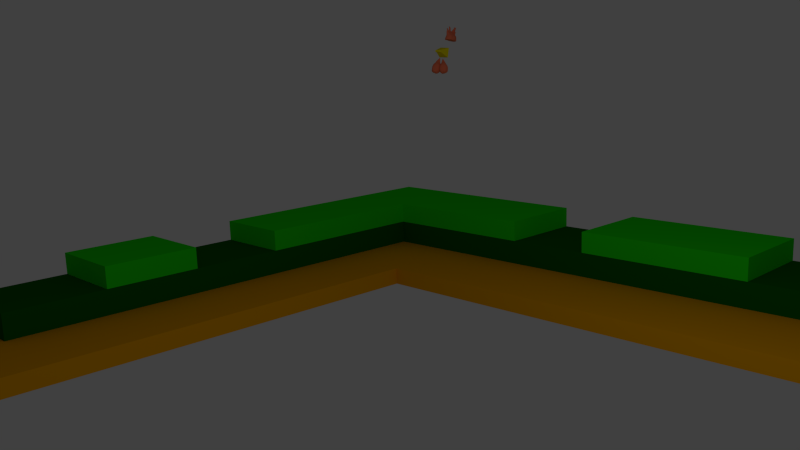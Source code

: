# Source: background_scene.blend  (saved by Blender 2.73.0; exported with 4.5.12 LTS)
import bpy
from mathutils import Matrix  # noqa: F401  (used for matrix-valued properties, if any)

bpy.ops.wm.read_factory_settings(use_empty=True)
scene = bpy.context.scene
scene.name = 'Scene'

# ---- collections
col_collection_1 = bpy.data.collections.new('Collection 1'); scene.collection.children.link(col_collection_1)

# ---- materials (node trees are filled in below, after node groups)
mat_grass = bpy.data.materials.new('grass')
mat_grass.alpha_threshold = 0.0
mat_grass.use_transparent_shadow = False
mat_grass.diffuse_color = (0.01389, 0.7106, 0.0, 1.0)
mat_grass.roughness = 0.5
mat_sand = bpy.data.materials.new('sand')
mat_sand.alpha_threshold = 0.0
mat_sand.use_transparent_shadow = False
mat_sand.diffuse_color = (0.7613, 0.3313, 0.0005389, 1.0)
mat_sand.roughness = 0.5
mat_dark_grass = bpy.data.materials.new('dark_grass')
mat_dark_grass.alpha_threshold = 0.0
mat_dark_grass.use_transparent_shadow = False
mat_dark_grass.diffuse_color = (0.003945, 0.1107, 0.0, 1.0)
mat_dark_grass.roughness = 0.5
mat_earth = bpy.data.materials.new('earth')
mat_earth.alpha_threshold = 0.0
mat_earth.use_transparent_shadow = False
mat_earth.diffuse_color = (0.2266, 0.07271, 0.0, 1.0)
mat_earth.roughness = 0.5
mat_material = bpy.data.materials.new('Material')
mat_material.alpha_threshold = 0.0
mat_material.use_transparent_shadow = False
mat_material.roughness = 0.5
mat_material.line_color = (0.0, 0.0, 0.0, 1.0)
mat_material_001 = bpy.data.materials.new('Material.001')
mat_material_001.alpha_threshold = 0.0
mat_material_001.use_transparent_shadow = False
mat_material_001.roughness = 0.5
mat_material_001.line_color = (0.0, 0.0, 0.0, 1.0)
mat_bec_001 = bpy.data.materials.new('bec.001')
mat_bec_001.alpha_threshold = 0.0
mat_bec_001.use_transparent_shadow = False
mat_bec_001.diffuse_color = (0.8, 0.6852, 0.0, 1.0)
mat_bec_001.roughness = 0.5
mat_bec_001.specular_intensity = 0.3789
mat_material_002 = bpy.data.materials.new('Material.002')
mat_material_002.alpha_threshold = 0.0
mat_material_002.use_transparent_shadow = False
mat_material_002.diffuse_color = (0.8, 0.1715, 0.08516, 1.0)
mat_material_002.roughness = 0.5
mat_material_002.specular_intensity = 0.0
mat_corps_001 = bpy.data.materials.new('corps.001')
mat_corps_001.alpha_threshold = 0.0
mat_corps_001.use_transparent_shadow = False
mat_corps_001.diffuse_color = (0.3264, 0.1028, 0.0, 1.0)
mat_corps_001.roughness = 0.5
mat_corps_001.specular_intensity = 0.0
mat_yeux_blancs_001 = bpy.data.materials.new('yeux blancs.001')
mat_yeux_blancs_001.alpha_threshold = 0.0
mat_yeux_blancs_001.use_transparent_shadow = False
mat_yeux_blancs_001.roughness = 0.5
mat_yeux_noirs_001 = bpy.data.materials.new('yeux noirs.001')
mat_yeux_noirs_001.alpha_threshold = 0.0
mat_yeux_noirs_001.use_transparent_shadow = False
mat_yeux_noirs_001.diffuse_color = (0.0, 0.0, 0.0, 1.0)
mat_yeux_noirs_001.roughness = 0.5

# ---- material node trees

# ---- world
world_world = bpy.data.worlds.new('World'); scene.world = world_world
world_world.color = (0.05088, 0.05088, 0.05088)
world_world.use_sun_shadow = False
world_world.sun_shadow_jitter_overblur = 0.0
world_world.cycles.sampling_method = 'MANUAL'
world_world.cycles.sample_map_resolution = 256

# ---- cameras
cam_camera = bpy.data.cameras.new('Camera')
cam_camera.clip_end = 100.0
cam_camera.lens = 35.0
cam_camera.sensor_width = 32.0
cam_camera.sensor_height = 18.0
cam_camera.ortho_scale = 7.314
cam_camera.dof.focus_distance = 0.0
cam_camera.dof.aperture_fstop = 128.0

# ---- lights
light_lamp = bpy.data.lights.new('Lamp', 'POINT')
light_lamp.transmission_factor = 0.0
light_lamp.cutoff_distance = 30.0
light_lamp.energy = 100.0
light_lamp.shadow_buffer_clip_start = 1.001
light_lamp.shadow_soft_size = 0.1
light_lamp.shadow_maximum_resolution = 0.006
light_lamp.use_absolute_resolution = True
light_lamp.cycles.use_multiple_importance_sampling = False

# ---- meshes
me_cube_001 = bpy.data.meshes.new('Cube.001')
me_cube_001.from_pydata([(-1.0, -1.0, 1.0), (-1.0, 1.0, 1.0), (1.0, 1.0, 1.0), (-1.0, 0.0, 1.0), (0.0, 1.0, 1.0), (-1.0, 0.5, 1.0), (0.5, 1.0, 1.0), (-0.5, -1.0, 1.0), (-1.0, -0.5, 1.0), (-0.5, 1.0, 1.0), (1.0, 0.5, 1.0), (-0.5, 0.0, 1.0), (0.0, 0.5, 1.0), (0.5, 0.5, 1.0), (-0.5, -0.5, 1.0), (-0.5, 0.5, 1.0), (-1.0, 0.75, 1.0), (0.75, 1.0, 1.0), (-0.75, -1.0, 1.0), (-1.0, -0.25, 1.0), (-0.25, 1.0, 1.0), (-1.0, 0.25, 5.201), (-1.0, 0.25, 1.0), (0.25, 1.0, 1.0), (-1.0, -0.75, 1.0), (-0.75, 1.0, 1.0), (1.0, 0.75, 1.0), (-0.75, 0.0, 5.201), (0.25, 0.5, 1.0), (0.75, 0.5, 1.0), (-0.25, 1.0, 5.201), (-1.0, -0.25, 5.201), (-0.5, -0.75, 1.0), (-0.5, -0.25, 1.0), (0.75, 1.0, 5.201), (-0.25, 0.5, 1.0), (-0.5, 0.25, 1.0), (-1.0, 0.75, 5.201), (-0.5, 1.0, 5.201), (-1.0, -0.5, 5.201), (0.5, 1.0, 5.201), (-1.0, 0.5, 5.201), (0.0, 1.0, 5.201), (-1.0, 0.0, 5.201), (-1.0, 1.0, 5.201), (-1.0, -1.0, 2.702), (-1.0, 1.0, 2.702), (1.0, 1.0, 2.702), (-1.0, 0.0, 2.702), (0.0, 1.0, 2.702), (-1.0, 0.5, 2.702), (0.5, 1.0, 2.702), (-0.5, -1.0, 2.702), (-1.0, -0.5, 2.702), (-0.5, 1.0, 2.702), (1.0, 0.5, 2.702), (-0.5, 0.0, 2.702), (0.0, 0.5, 2.702), (0.5, 0.5, 2.702), (-0.5, -0.5, 2.702), (-0.5, 0.5, 2.702), (-1.0, 0.75, 2.702), (0.75, 1.0, 2.702), (-0.75, -1.0, 2.702), (-1.0, -0.25, 2.702), (-0.25, 1.0, 2.702), (-0.75, 0.0, 2.702), (-1.0, 0.25, 2.702), (0.25, 1.0, 2.702), (-1.0, -0.75, 2.702), (-0.75, 1.0, 2.702), (1.0, 0.75, 2.702), (0.0, 0.75, 2.702), (0.25, 0.5, 2.702), (0.75, 0.5, 2.702), (0.5, 0.75, 2.702), (-0.75, -0.5, 2.702), (-0.5, -0.75, 2.702), (-0.5, -0.25, 2.702), (-0.75, 0.5, 2.702), (-0.25, 0.5, 2.702), (-0.5, 0.25, 2.702), (-0.5, 0.75, 2.702), (-0.25, 0.75, 2.702), (-0.75, 0.25, 2.702), (-0.75, -0.75, 2.702), (0.75, 0.75, 2.702), (0.25, 0.75, 2.702), (-0.75, -0.25, 2.702), (-0.75, 0.75, 2.702), (0.25, 1.0, 5.201), (-0.75, 1.0, 5.201), (0.0, 0.75, 5.201), (0.5, 0.75, 5.201), (-0.75, -0.5, 5.201), (-0.75, 0.5, 5.201), (-0.5, 0.75, 5.201), (-0.25, 0.75, 5.201), (-0.75, 0.25, 5.201), (0.75, 0.75, 5.201), (0.25, 0.75, 5.201), (-0.75, -0.25, 5.201), (-0.75, 0.75, 5.201), (-1.0, 0.25, 7.355), (-0.75, 0.0, 7.355), (-0.25, 1.0, 7.355), (-1.0, -0.25, 7.355), (-1.0, 0.75, 7.355), (-0.5, 1.0, 7.355), (0.5, 1.0, 7.355), (-1.0, 0.5, 7.355), (0.0, 1.0, 7.355), (-1.0, 0.0, 7.355), (-1.0, 1.0, 7.355), (0.25, 1.0, 7.355), (-0.75, 1.0, 7.355), (0.0, 0.75, 7.355), (0.5, 0.75, 7.355), (-0.75, 0.5, 7.355), (-0.5, 0.75, 7.355), (-0.25, 0.75, 7.355), (-0.75, 0.25, 7.355), (0.25, 0.75, 7.355), (-0.75, -0.25, 7.355), (-0.75, 0.75, 7.355), (-0.5, -1.0, 1.0), (-0.5, 0.0, 1.0), (-0.5, -0.5, 1.0), (-0.5, 0.5, 1.0), (-0.5, -0.75, 1.0), (-0.5, -0.25, 1.0), (-0.5, 0.25, 1.0), (-0.5, -1.0, 2.702), (-0.5, 0.0, 2.702), (-0.5, -0.5, 2.702), (-0.5, 0.5, 2.702), (-0.5, -0.75, 2.702), (-0.5, -0.25, 2.702), (-0.5, 0.25, 2.702), (0.0, 0.5, 1.0), (0.5, 0.5, 1.0), (-0.5, 0.5, 1.0), (0.25, 0.5, 1.0), (-0.25, 0.5, 1.0), (0.0, 0.5, 2.702), (0.5, 0.5, 2.702), (-0.5, 0.5, 2.702), (0.25, 0.5, 2.702), (-0.25, 0.5, 2.702), (-0.5, 0.0, 1.0), (-0.5, -0.5, 1.0), (-0.5, 0.5, 1.0), (-0.5, -0.25, 1.0), (-0.5, 0.25, 1.0), (-0.5, 0.0, 2.702), (-0.5, -0.5, 2.702), (-0.5, 0.5, 2.702), (-0.5, -0.25, 2.702), (-0.5, 0.25, 2.702)], [], [(4, 20, 65, 49), (19, 8, 53, 64), (131, 128, 151, 153), (77, 52, 132, 136), (9, 25, 70, 54), (17, 6, 51, 62), (58, 73, 147, 145), (24, 0, 45, 69), (78, 59, 134, 137), (73, 57, 144, 147), (3, 19, 64, 48), (23, 4, 49, 68), (133, 137, 157, 154), (2, 17, 62, 47), (18, 7, 52, 63), (8, 24, 69, 53), (16, 5, 50, 61), (26, 2, 47, 71), (81, 56, 133, 138), (6, 23, 68, 51), (29, 10, 55, 74), (0, 18, 63, 45), (20, 9, 54, 65), (22, 3, 48, 67), (59, 77, 136, 134), (56, 78, 137, 133), (10, 26, 71, 55), (1, 16, 61, 46), (79, 89, 102, 95), (67, 48, 43, 21), (50, 67, 21, 41), (66, 84, 98, 27), (85, 76, 53, 69), (87, 75, 93, 100), (83, 72, 92, 97), (80, 83, 82, 60), (57, 72, 83, 80), (62, 51, 40, 34), (75, 86, 99, 93), (56, 81, 84, 66), (81, 60, 79, 84), (63, 85, 69, 45), (52, 77, 85, 63), (77, 59, 76, 85), (74, 86, 75, 58), (55, 71, 86, 74), (71, 47, 62, 86), (73, 87, 72, 57), (58, 75, 87, 73), (88, 66, 27, 101), (64, 53, 39, 31), (59, 78, 88, 76), (78, 56, 66, 88), (48, 64, 31, 43), (60, 82, 89, 79), (89, 82, 96, 102), (5, 22, 67, 50), (60, 81, 138, 135), (25, 1, 46, 70), (13, 29, 74, 58), (97, 30, 105, 120), (101, 27, 104, 123), (30, 38, 108, 105), (99, 34, 40, 93), (102, 96, 119, 124), (90, 42, 111, 114), (92, 42, 30, 97), (27, 98, 21, 43), (41, 21, 103, 110), (94, 101, 31, 39), (42, 92, 116, 111), (92, 100, 122, 116), (86, 62, 34, 99), (49, 65, 30, 42), (53, 76, 94, 39), (65, 54, 38, 30), (76, 88, 101, 94), (46, 61, 37, 44), (61, 50, 41, 37), (82, 83, 97, 96), (54, 70, 91, 38), (70, 46, 44, 91), (84, 79, 95, 98), (51, 68, 90, 40), (68, 49, 42, 90), (72, 87, 100, 92), (124, 115, 113, 107), (123, 104, 112, 106), (122, 114, 111, 116), (121, 118, 110, 103), (120, 105, 108, 119), (117, 109, 114, 122), (118, 124, 107, 110), (119, 108, 115, 124), (31, 101, 123, 106), (96, 97, 120, 119), (100, 93, 117, 122), (93, 40, 109, 117), (91, 44, 113, 115), (95, 102, 124, 118), (38, 91, 115, 108), (98, 95, 118, 121), (43, 31, 106, 112), (21, 98, 121, 103), (40, 90, 114, 109), (37, 41, 110, 107), (27, 43, 112, 104), (44, 37, 107, 113), (134, 127, 150, 155), (60, 15, 141, 146), (129, 127, 134, 136), (127, 130, 152, 150), (125, 129, 136, 132), (137, 134, 155, 157), (52, 7, 125, 132), (15, 60, 135, 128), (36, 15, 128, 131), (33, 11, 126, 130), (32, 14, 127, 129), (11, 36, 131, 126), (14, 33, 130, 127), (7, 32, 129, 125), (142, 140, 145, 147), (143, 139, 144, 148), (139, 142, 147, 144), (141, 143, 148, 146), (152, 149, 154, 157), (150, 152, 157, 155), (153, 151, 156, 158), (149, 153, 158, 154), (138, 133, 154, 158), (13, 58, 145, 140), (80, 60, 146, 148), (57, 80, 148, 144), (126, 131, 153, 149), (12, 28, 142, 139), (28, 13, 140, 142), (128, 135, 156, 151), (135, 138, 158, 156), (15, 35, 143, 141), (35, 12, 139, 143), (130, 126, 149, 152)])
me_cube_001.polygons.foreach_set('material_index', [0, 0, 0, 1, 0, 0, 1, 0, 1, 1, 0, 0, 1, 0, 3, 0, 0, 3, 1, 0, 1, 3, 0, 0, 1, 1, 3, 0, 2, 0, 0, 2, 1, 2, 2, 1, 1, 0, 2, 1, 1, 1, 1, 1, 1, 1, 1, 1, 1, 2, 0, 1, 1, 0, 1, 2, 0, 1, 0, 1, 0, 0, 0, 2, 0, 0, 2, 2, 0, 2, 0, 0, 0, 0, 2, 0, 2, 0, 0, 2, 0, 0, 2, 0, 0, 2, 0, 0, 0, 0, 0, 0, 0, 0, 0, 0, 0, 0, 0, 0, 0, 0, 0, 0, 0, 0, 0, 0, 1, 1, 1, 0, 1, 1, 3, 1, 0, 0, 0, 0, 0, 0, 1, 1, 1, 1, 1, 1, 1, 1, 1, 1, 1, 1, 0, 0, 0, 1, 1, 0, 0, 0])
me_cube_001.materials.append(mat_grass)
me_cube_001.materials.append(mat_sand)
me_cube_001.materials.append(mat_dark_grass)
me_cube_001.materials.append(mat_earth)
me_cube_001.use_remesh_preserve_volume = False
me_cube_001.use_remesh_preserve_attributes = False
me_cube_001.use_mirror_vertex_groups = False
me_cube_001.update()
me_cube = bpy.data.meshes.new('Cube')
me_cube.from_pydata([], [], [])
me_cube.materials.append(mat_material)
me_cube.use_remesh_preserve_volume = False
me_cube.use_remesh_preserve_attributes = False
me_cube.use_mirror_vertex_groups = False
me_cube.update()
me_cube_002 = bpy.data.meshes.new('Cube.002')
me_cube_002.from_pydata([], [], [])
me_cube_002.materials.append(mat_material_001)
me_cube_002.use_remesh_preserve_volume = False
me_cube_002.use_remesh_preserve_attributes = False
me_cube_002.use_mirror_vertex_groups = False
me_cube_002.update()
me_cube_004 = bpy.data.meshes.new('Cube.004')
me_cube_004.from_pydata([(-1.0, -1.0, -1.0), (-1.0, 1.0, -1.0), (0.9948, 0.5635, -0.2696), (0.9829, -0.5939, -0.2947), (-1.0, -1.0, 1.0), (-1.0, 1.0, 1.0), (1.021, 0.5928, 0.317), (1.009, -0.5646, 0.2919), (1.759, 0.367, -0.2549), (1.745, -0.4315, -0.2736), (1.841, 0.3893, 0.07271), (1.827, -0.4092, 0.05402)], [], [(4, 5, 1, 0), (5, 6, 2, 1), (3, 2, 8, 9), (7, 4, 0, 3), (0, 1, 2, 3), (7, 6, 5, 4), (10, 11, 9, 8), (7, 3, 9, 11), (6, 7, 11, 10), (2, 6, 10, 8)])
me_cube_004.materials.append(mat_bec_001)
me_cube_004.use_remesh_preserve_volume = False
me_cube_004.use_remesh_preserve_attributes = False
me_cube_004.use_mirror_vertex_groups = False
me_cube_004.update()
me_sphere = bpy.data.meshes.new('Sphere')
me_sphere.from_pydata([(-0.7635, -0.2128, -0.6557), (-1.008, -0.09838, -0.09828), (-0.2626, 0.005649, 1.134), (-0.06218, -0.1265, 1.773), (0.04422, -0.1215, 1.744), (-0.6012, 0.665, -0.6701), (-0.4879, -0.2608, -0.832), (-0.9419, -0.3899, -0.3066), (-0.9245, -0.4356, 0.1024), (-0.4486, 0.1012, 0.8908), (-0.8189, -0.2482, 0.5719), (-0.5931, -0.3564, 0.7129), (-0.05567, -0.1608, 1.846), (0.03936, -0.1403, 1.812), (-2.98e-08, -0.09958, 1.707), (-0.3993, 0.2832, -0.8569), (-0.7315, -0.5407, -0.4883), (-0.8218, -0.4395, 0.3866), (-0.3775, -0.198, 1.026), (-0.05246, -0.2075, 1.83), (0.03061, -0.1509, 1.864), (-0.07396, -0.157, -0.9808), (-0.3226, -0.3345, -0.8777), (-0.5446, -0.447, -0.708), (-0.4631, -0.02423, 0.9331), (-0.8148, -0.6684, -0.1027), (-0.6343, -0.7727, 0.2009), (-0.64, -0.5253, 0.5559), (-0.3589, -0.3465, 0.9775), (-0.0506, -0.2605, 1.752), (0.02124, -0.1622, 1.888), (-0.2126, -0.3182, -0.9239), (-0.4625, -0.6922, -0.5564), (-0.5833, -0.7896, -0.2996), (0.01382, 0.2405, -0.9342), (-0.5227, -0.7011, 0.4692), (-0.4274, -0.1751, 0.9227), (-0.3917, -0.586, 0.714), (-0.292, -0.4134, 0.997), (-0.0465, -0.3008, 1.666), (0.01197, -0.1808, 1.892), (-0.1464, -0.3536, -0.9239), (-0.2126, -0.5133, -0.8315), (-0.2837, -0.9354, -0.1954), (-0.4781, -0.8953, 0.0003374), (-0.2834, -0.9342, 0.1951), (-0.3182, -0.7682, 0.5556), (-0.2692, -0.649, 0.7221), (-0.2029, -0.4532, 1.042), (-0.03838, -0.3265, 1.61), (0.00486, -0.2024, 1.887), (-0.07466, -0.3753, -0.9239), (-0.1084, -0.5449, -0.8315), (-0.2348, -0.6571, -0.7071), (-0.9376, 0.1096, -0.2696), (-0.2536, -0.8359, -0.4692), (-0.09755, -0.9856, -0.04877), (-0.2669, -0.8798, 0.3827), (-0.1622, -0.8155, 0.5556), (-0.137, -0.6871, 0.7297), (-0.1033, -0.4731, 1.083), (-0.02237, -0.3407, 1.58), (0.001143, -0.2183, 1.879), (2.521e-07, -0.3827, -0.9239), (2.596e-07, -0.5556, -0.8315), (1.851e-07, -0.7071, -0.7071), (0.06308, -0.8484, -0.5123), (9.567e-08, -0.9808, 0.1951), (3.192e-07, -0.9239, 0.3827), (1.404e-07, -0.8315, 0.5556), (1.844e-07, -0.6998, 0.7328), (2.829e-07, -0.4793, 1.099), (8.941e-08, -0.3454, 1.57), (0.0, -0.224, 1.876), (0.07466, -0.3753, -0.9239), (0.1084, -0.5449, -0.8315), (0.1379, -0.6935, -0.7071), (0.2837, -0.9354, -0.1954), (0.2863, -0.9439, 0.09758), (0.137, -0.6871, 0.7297), (0.1033, -0.4731, 1.083), (0.02237, -0.3407, 1.58), (-0.001144, -0.2183, 1.879), (0.1464, -0.3536, -0.9239), (0.1591, -0.07759, 1.49), (0.2126, -0.5133, -0.8315), (0.3303, -0.6915, -0.6313), (0.2535, -0.8358, 0.4691), (0.2692, -0.649, 0.7221), (0.2029, -0.4532, 1.042), (0.2125, -0.1912, 1.434), (0.03838, -0.3265, 1.61), (-0.00486, -0.2024, 1.887), (0.1399, 0.1626, -0.9192), (0.1805, -0.0993, -0.9737), (0.2126, -0.3182, -0.9239), (0.3764, -0.3878, -0.8315), (0.4362, -0.8165, -0.3856), (0.6115, -0.8257, -0.1014), (0.5322, -0.7966, 0.291), (0.4671, -0.5158, 0.7114), (0.292, -0.4134, 0.997), (0.0465, -0.3008, 1.666), (0.4583, -0.09539, 0.9271), (-0.01197, -0.1808, 1.892), (0.4619, 0.01212, 0.9363), (0.2109, -0.2145, 1.426), (0.2706, -0.2706, -0.9239), (0.5545, -0.5302, -0.6336), (0.7627, -0.691, 0.1032), (0.2079, -0.2611, 1.344), (0.5249, -0.6396, 0.5556), (0.0506, -0.2605, 1.752), (-0.02124, -0.1622, 1.888), (0.3182, -0.2126, -0.9239), (0.7513, -0.6174, -0.4053), (0.9133, -0.5471, -0.1028), (0.7135, -0.5855, 0.3843), (0.05246, -0.2075, 1.83), (0.4326, 0.1313, 0.9393), (0.21, -0.241, 1.387), (1.004, -0.1456, -0.3038), (0.8638, -0.08339, -0.5804), (0.6884, -0.2088, -0.7229), (-0.03936, -0.1403, 1.812), (0.05567, -0.1608, 1.846), (0.3694, -0.2215, 1.023), (0.6596, -0.1981, 0.7265), (0.7377, -0.3946, 0.5609), (0.1624, -0.06041, 1.453), (0.9436, -0.3902, 0.1014), (0.8415, -0.396, -0.4972), (-0.03061, -0.1509, 1.864), (0.9137, -0.277, 0.3933), (0.06218, -0.1265, 1.773), (-0.04422, -0.1215, 1.744), (1.005, -0.07335, 0.04811), (0.8573, -0.08317, 0.5753), (0.667, 0.01917, 0.7454), (0.2626, 0.005649, 1.134), (0.05131, -0.07707, 1.636), (-0.04391, -0.09224, 1.681), (0.7541, 0.2113, -0.6462), (0.952, 0.09632, -0.3944), (0.8991, 0.321, -0.29), (0.8985, 0.1335, 0.4839), (0.603, 0.2571, 0.7455), (0.03308, 0.006669, 1.511), (-0.04223, -0.05412, 1.627), (0.4449, 0.1343, -0.883), (0.9416, 0.3113, 0.04867), (0.2362, 0.2316, 1.058), (0.0168, 0.1082, 1.406), (-0.04016, -0.01044, 1.581), (0.6869, 0.5464, -0.7042), (0.7651, 0.6277, -0.09833), (0.7613, 0.6234, 0.196), (0.7718, 0.413, 0.4701), (0.2227, 0.3879, 1.003), (0.009039, 0.2145, 1.313), (-0.03711, 0.03488, 1.539), (0.751, 0.6087, -0.3937), (0.6244, 0.6235, 0.4716), (0.429, 0.551, 0.7193), (0.2145, 0.4604, 0.9567), (-0.00124, 0.3064, 1.234), (-0.03312, 0.07758, 1.504), (0.251, 0.384, -0.9221), (0.4762, 0.8778, -0.6471), (0.596, 0.8748, -0.4197), (0.4967, 0.9203, -0.2036), (0.4876, 0.907, 0.09841), (-0.01643, 0.3695, 1.169), (-0.02871, 0.113, 1.478), (0.4206, 0.7847, 0.4782), (0.1817, 0.5193, 0.8866), (-0.01953, 0.402, 1.108), (-0.02262, 0.1371, 1.462), (0.01801, 0.4737, -0.8925), (0.2669, 0.7515, -0.7954), (0.2367, 0.9412, -0.5104), (0.09623, 0.9813, 0.1963), (0.1722, 0.8662, 0.4721), (0.08833, 0.5534, 0.8461), (-0.007365, 0.4117, 1.056), (-0.01293, 0.1485, 1.457), (-0.1291, 0.7769, -0.7126), (0.09821, 0.9982, -0.09826), (0.1017, 0.6904, 0.7074), (2.575e-07, 0.5597, 0.8385), (-1.863e-08, 0.4132, 1.035), (-1.341e-07, 0.151, 1.457), (-0.09318, 0.9545, -0.3967), (-0.3001, 0.9849, -0.2021), (-0.198, 0.9974, 0.0982), (-0.0857, 0.8711, 0.4701), (-0.232, 0.6582, 0.7091), (-0.08833, 0.5534, 0.8461), (0.007365, 0.4117, 1.056), (0.01293, 0.1485, 1.457), (-0.4054, 0.9732, -0.0024), (-0.4649, 0.8658, 0.2972), (-0.3201, 0.7723, 0.5588), (0.01953, 0.402, 1.108), (0.02262, 0.1371, 1.462), (-0.2823, 0.5812, -0.876), (-0.4933, 0.9081, -0.5339), (-0.5813, 0.8624, -0.1029), (-0.1817, 0.5193, 0.8866), (0.01643, 0.3695, 1.169), (0.02871, 0.113, 1.478), (-0.7591, 0.622, -0.1953), (-0.7166, 0.7132, 0.09748), (-0.5269, 0.6415, 0.5574), (-0.5095, 0.4604, 0.7311), (-0.2145, 0.4604, 0.9567), (0.00124, 0.3064, 1.234), (0.03312, 0.07758, 1.504), (-0.7468, 0.5997, -0.4992), (-0.8464, 0.5079, 0.09754), (-0.714, 0.5853, 0.3841), (-0.009039, 0.2145, 1.313), (0.03711, 0.03488, 1.539), (-0.65, 0.3806, -0.7525), (-0.7306, 0.3912, 0.5568), (-0.6163, 0.2281, 0.7483), (-0.0168, 0.1082, 1.406), (0.04016, -0.01044, 1.581), (-0.7083, 0.1417, -0.7212), (-0.8551, 0.2612, -0.4779), (-0.9563, 0.2645, -0.04889), (-0.9415, 0.2358, 0.2926), (-0.8539, 0.08638, 0.5738), (-0.2336, 0.2564, 1.049), (-0.03308, 0.006669, 1.511), (0.04223, -0.05412, 1.627), (-0.2212, 0.1002, -0.9553), (-0.5494, 0.02728, -0.8344), (-0.919, -0.04526, -0.4904), (-0.9808, -0.09543, 0.296), (-0.6706, -0.05433, 0.7402), (-0.05131, -0.07707, 1.636), (0.04391, -0.09224, 1.681)], [], [(232, 240, 225), (215, 233, 216), (230, 1, 231), (11, 28, 18), (240, 9, 225), (238, 54, 229), (2, 241, 234), (41, 42, 22), (180, 192, 187), (230, 231, 219), (16, 32, 33), (233, 9, 2), (6, 23, 0), (2, 18, 3), (206, 218, 207), (32, 55, 33), (214, 233, 215), (22, 42, 53), (25, 26, 8), (8, 26, 17), (220, 224, 213), (211, 219, 212), (174, 182, 188), (233, 2, 234), (164, 175, 165), (10, 11, 240), (196, 208, 197), (53, 32, 16), (34, 167, 93), (15, 236, 237), (21, 22, 236), (66, 77, 56), (229, 230, 211), (220, 231, 224), (212, 220, 201), (201, 220, 213), (180, 187, 170), (202, 213, 196), (7, 8, 1), (206, 5, 218), (211, 212, 207), (182, 195, 188), (114, 94, 96), (169, 170, 155), (170, 171, 155), (53, 55, 32), (201, 213, 202), (206, 207, 193), (18, 12, 3), (178, 205, 186), (26, 35, 17), (149, 93, 167), (23, 53, 16), (236, 94, 21), (45, 57, 35), (178, 186, 179), (186, 192, 180), (187, 194, 181), (237, 6, 0), (21, 31, 22), (200, 201, 194), (17, 35, 27), (194, 201, 195), (6, 22, 23), (179, 168, 154), (197, 208, 198), (168, 180, 169), (237, 0, 228), (94, 149, 96), (186, 205, 206), (169, 180, 170), (171, 174, 162), (35, 37, 11), (171, 181, 174), (200, 207, 201), (223, 15, 237), (96, 123, 108), (66, 97, 77), (163, 175, 164), (36, 11, 18), (55, 66, 43), (195, 202, 196), (57, 46, 35), (33, 43, 44), (149, 142, 123), (154, 161, 144), (161, 169, 155), (0, 238, 229), (68, 87, 69), (239, 17, 10), (77, 98, 78), (97, 98, 77), (77, 78, 56), (109, 117, 99), (163, 188, 175), (99, 117, 111), (98, 109, 99), (162, 174, 163), (94, 107, 95), (69, 87, 70), (86, 108, 97), (98, 116, 109), (108, 131, 115), (86, 97, 66), (108, 123, 131), (97, 115, 98), (122, 142, 143), (149, 167, 154), (142, 144, 143), (123, 142, 122), (149, 154, 142), (161, 155, 144), (123, 122, 131), (167, 179, 154), (96, 149, 123), (154, 168, 161), (167, 178, 179), (108, 115, 97), (170, 187, 171), (175, 172, 165), (181, 195, 182), (192, 193, 187), (179, 180, 168), (187, 181, 171), (174, 188, 163), (193, 200, 194), (155, 171, 156), (142, 154, 144), (56, 78, 67), (195, 196, 188), (34, 236, 178), (181, 194, 195), (15, 223, 205), (201, 202, 195), (0, 16, 7), (186, 206, 192), (193, 207, 200), (107, 114, 96), (23, 16, 0), (208, 203, 198), (207, 212, 201), (213, 214, 196), (228, 0, 229), (211, 230, 219), (99, 111, 87), (115, 116, 98), (21, 63, 51), (196, 214, 208), (218, 229, 211), (96, 108, 86), (98, 99, 78), (87, 79, 70), (21, 83, 74), (212, 219, 220), (87, 111, 88), (78, 87, 68), (218, 211, 207), (167, 34, 178), (240, 24, 9), (78, 99, 87), (10, 27, 11), (239, 10, 232), (76, 86, 66), (122, 143, 121), (219, 231, 220), (65, 66, 55), (22, 53, 23), (223, 5, 205), (192, 206, 193), (233, 226, 221), (230, 54, 1), (233, 221, 216), (11, 37, 28), (231, 232, 224), (87, 88, 79), (237, 228, 223), (21, 94, 83), (9, 233, 225), (2, 24, 36), (53, 65, 55), (43, 56, 44), (56, 67, 45), (55, 43, 33), (188, 183, 175), (24, 2, 9), (42, 52, 53), (45, 67, 57), (0, 7, 238), (2, 36, 18), (8, 17, 239), (232, 10, 240), (1, 8, 239), (33, 44, 25), (223, 228, 229), (27, 35, 11), (25, 44, 26), (35, 46, 37), (236, 6, 237), (54, 230, 229), (16, 25, 7), (26, 45, 35), (21, 51, 41), (7, 25, 8), (24, 240, 36), (5, 206, 205), (17, 27, 10), (94, 114, 107), (21, 41, 31), (11, 36, 240), (54, 238, 1), (93, 149, 94), (16, 33, 25), (66, 56, 43), (213, 224, 214), (31, 41, 22), (231, 239, 232), (44, 45, 26), (236, 15, 205), (223, 229, 218), (238, 7, 1), (236, 22, 6), (5, 223, 218), (178, 236, 205), (224, 225, 214), (236, 34, 93), (21, 74, 63), (236, 93, 94), (152, 159, 153), (241, 3, 242), (1, 239, 231), (3, 12, 4), (12, 19, 13), (19, 29, 20), (18, 28, 19), (29, 39, 30), (28, 38, 29), (39, 49, 40), (37, 47, 38), (143, 144, 121), (136, 145, 133), (38, 48, 39), (49, 61, 50), (124, 14, 132), (47, 59, 48), (132, 14, 113), (139, 84, 90), (113, 14, 104), (104, 14, 92), (44, 56, 45), (92, 14, 82), (82, 14, 73), (73, 14, 62), (41, 51, 42), (62, 14, 50), (48, 60, 49), (50, 14, 40), (46, 58, 47), (40, 14, 30), (156, 162, 157), (30, 14, 20), (52, 64, 53), (20, 14, 13), (13, 14, 4), (61, 72, 62), (2, 3, 241), (59, 70, 60), (4, 14, 242), (57, 68, 58), (51, 63, 52), (60, 71, 61), (3, 4, 242), (58, 69, 59), (67, 78, 68), (64, 75, 65), (72, 81, 73), (70, 79, 71), (65, 76, 66), (63, 74, 64), (234, 241, 235), (71, 80, 72), (75, 85, 76), (81, 91, 82), (79, 88, 80), (100, 127, 126), (224, 232, 225), (74, 83, 75), (226, 234, 227), (80, 89, 81), (156, 171, 162), (85, 96, 86), (91, 102, 92), (88, 100, 89), (221, 226, 222), (144, 155, 150), (83, 95, 85), (89, 101, 91), (128, 137, 127), (129, 134, 84), (102, 112, 104), (214, 225, 233), (216, 221, 217), (90, 126, 139), (117, 128, 111), (95, 107, 96), (208, 215, 209), (145, 157, 146), (111, 100, 88), (144, 150, 136), (109, 130, 117), (209, 216, 210), (112, 118, 113), (126, 110, 101), (116, 130, 109), (203, 209, 204), (106, 126, 90), (90, 125, 118), (106, 118, 112), (110, 126, 120), (198, 203, 199), (118, 106, 90), (146, 158, 151), (189, 197, 190), (188, 196, 189), (190, 198, 191), (105, 138, 119), (183, 189, 184), (179, 186, 180), (131, 121, 116), (120, 126, 106), (184, 190, 185), (139, 151, 140), (175, 183, 176), (176, 184, 177), (130, 136, 133), (136, 150, 145), (133, 137, 128), (172, 176, 173), (127, 103, 126), (134, 129, 140), (121, 144, 136), (162, 163, 146), (165, 172, 166), (118, 125, 132), (121, 136, 130), (137, 138, 127), (158, 164, 159), (138, 105, 103), (139, 119, 151), (157, 162, 146), (139, 129, 84), (159, 165, 160), (120, 112, 102), (150, 156, 157), (151, 158, 152), (135, 14, 124), (111, 128, 100), (151, 147, 140), (115, 131, 116), (128, 127, 100), (119, 146, 151), (147, 152, 148), (105, 139, 103), (103, 139, 126), (100, 126, 101), (145, 146, 138), (133, 145, 137), (139, 105, 119), (140, 147, 141), (116, 121, 130), (84, 125, 90), (102, 110, 120), (137, 145, 138), (129, 139, 140), (134, 140, 135), (155, 156, 150), (110, 102, 101), (146, 119, 138), (103, 127, 138), (150, 157, 145), (117, 133, 128), (125, 84, 134), (125, 134, 124), (112, 120, 106), (130, 133, 117), (146, 163, 158), (210, 14, 204), (204, 14, 199), (199, 14, 191), (191, 14, 185), (185, 14, 177), (177, 14, 173), (217, 14, 210), (173, 14, 166), (166, 14, 160), (160, 14, 153), (153, 14, 148), (148, 14, 141), (222, 14, 217), (141, 14, 135), (227, 14, 222), (235, 14, 227), (242, 14, 235), (12, 13, 4), (19, 20, 13), (18, 19, 12), (29, 30, 20), (28, 29, 19), (39, 40, 30), (81, 82, 73), (75, 76, 65), (69, 70, 59), (71, 72, 61), (63, 64, 52), (102, 104, 92), (68, 69, 58), (70, 71, 60), (72, 73, 62), (64, 65, 53), (67, 68, 57), (58, 59, 47), (60, 61, 49), (51, 52, 42), (57, 58, 46), (59, 60, 48), (61, 62, 50), (46, 47, 37), (48, 49, 39), (47, 48, 38), (89, 91, 81), (83, 85, 75), (49, 50, 40), (38, 39, 29), (37, 38, 28), (79, 80, 71), (74, 75, 64), (80, 81, 72), (85, 86, 76), (91, 92, 82), (88, 89, 80), (152, 153, 148), (159, 160, 153), (163, 164, 158), (165, 166, 160), (147, 148, 141), (140, 141, 135), (158, 159, 152), (151, 152, 147), (94, 95, 83), (134, 135, 124), (100, 101, 89), (122, 121, 131), (95, 96, 85), (125, 124, 132), (101, 102, 91), (164, 165, 159), (118, 132, 113), (112, 113, 104), (190, 191, 185), (188, 189, 183), (183, 184, 176), (184, 185, 177), (168, 169, 161), (181, 182, 174), (172, 173, 166), (176, 177, 173), (175, 176, 172), (189, 190, 184), (209, 210, 204), (208, 209, 203), (203, 204, 199), (193, 194, 187), (197, 198, 190), (198, 199, 191), (196, 197, 189), (216, 217, 210), (214, 215, 208), (215, 216, 209), (221, 222, 217), (226, 227, 222), (234, 235, 227), (233, 234, 226), (241, 242, 235)])
me_sphere.materials.append(mat_material_002)
me_sphere.use_remesh_preserve_volume = False
me_sphere.use_remesh_preserve_attributes = False
me_sphere.use_mirror_vertex_groups = False
me_sphere.update()
me_sphere_001 = bpy.data.meshes.new('Sphere.001')
me_sphere_001.from_pydata([(-0.7635, -0.2128, -0.6557), (-1.008, -0.09838, -0.09828), (-0.2626, 0.005649, 1.134), (-0.06218, -0.1265, 1.773), (0.04422, -0.1215, 1.744), (-0.6012, 0.665, -0.6701), (-0.4879, -0.2608, -0.832), (-0.9419, -0.3899, -0.3066), (-0.9245, -0.4356, 0.1024), (-0.4486, 0.1012, 0.8908), (-0.8189, -0.2482, 0.5719), (-0.5931, -0.3564, 0.7129), (-0.05567, -0.1608, 1.846), (0.03936, -0.1403, 1.812), (-2.98e-08, -0.09958, 1.707), (-0.3993, 0.2832, -0.8569), (-0.7315, -0.5407, -0.4883), (-0.8218, -0.4395, 0.3866), (-0.3775, -0.198, 1.026), (-0.05246, -0.2075, 1.83), (0.03061, -0.1509, 1.864), (-0.07396, -0.157, -0.9808), (-0.3226, -0.3345, -0.8777), (-0.5446, -0.447, -0.708), (-0.4631, -0.02423, 0.9331), (-0.8148, -0.6684, -0.1027), (-0.6343, -0.7727, 0.2009), (-0.64, -0.5253, 0.5559), (-0.3589, -0.3465, 0.9775), (-0.0506, -0.2605, 1.752), (0.02124, -0.1622, 1.888), (-0.2126, -0.3182, -0.9239), (-0.4625, -0.6922, -0.5564), (-0.5833, -0.7896, -0.2996), (0.01382, 0.2405, -0.9342), (-0.5227, -0.7011, 0.4692), (-0.4274, -0.1751, 0.9227), (-0.3917, -0.586, 0.714), (-0.292, -0.4134, 0.997), (-0.0465, -0.3008, 1.666), (0.01197, -0.1808, 1.892), (-0.1464, -0.3536, -0.9239), (-0.2126, -0.5133, -0.8315), (-0.2837, -0.9354, -0.1954), (-0.4781, -0.8953, 0.0003374), (-0.2834, -0.9342, 0.1951), (-0.3182, -0.7682, 0.5556), (-0.2692, -0.649, 0.7221), (-0.2029, -0.4532, 1.042), (-0.03838, -0.3265, 1.61), (0.00486, -0.2024, 1.887), (-0.07466, -0.3753, -0.9239), (-0.1084, -0.5449, -0.8315), (-0.2348, -0.6571, -0.7071), (-0.9376, 0.1096, -0.2696), (-0.2536, -0.8359, -0.4692), (-0.09755, -0.9856, -0.04877), (-0.2669, -0.8798, 0.3827), (-0.1622, -0.8155, 0.5556), (-0.137, -0.6871, 0.7297), (-0.1033, -0.4731, 1.083), (-0.02237, -0.3407, 1.58), (0.001143, -0.2183, 1.879), (2.521e-07, -0.3827, -0.9239), (2.596e-07, -0.5556, -0.8315), (1.851e-07, -0.7071, -0.7071), (0.06308, -0.8484, -0.5123), (9.567e-08, -0.9808, 0.1951), (3.192e-07, -0.9239, 0.3827), (1.404e-07, -0.8315, 0.5556), (1.844e-07, -0.6998, 0.7328), (2.829e-07, -0.4793, 1.099), (8.941e-08, -0.3454, 1.57), (0.0, -0.224, 1.876), (0.07466, -0.3753, -0.9239), (0.1084, -0.5449, -0.8315), (0.1379, -0.6935, -0.7071), (0.2837, -0.9354, -0.1954), (0.2863, -0.9439, 0.09758), (0.137, -0.6871, 0.7297), (0.1033, -0.4731, 1.083), (0.02237, -0.3407, 1.58), (-0.001144, -0.2183, 1.879), (0.1464, -0.3536, -0.9239), (0.1591, -0.07759, 1.49), (0.2126, -0.5133, -0.8315), (0.3303, -0.6915, -0.6313), (0.2535, -0.8358, 0.4691), (0.2692, -0.649, 0.7221), (0.2029, -0.4532, 1.042), (0.2125, -0.1912, 1.434), (0.03838, -0.3265, 1.61), (-0.00486, -0.2024, 1.887), (0.1399, 0.1626, -0.9192), (0.1805, -0.0993, -0.9737), (0.2126, -0.3182, -0.9239), (0.3764, -0.3878, -0.8315), (0.4362, -0.8165, -0.3856), (0.6115, -0.8257, -0.1014), (0.5322, -0.7966, 0.291), (0.4671, -0.5158, 0.7114), (0.292, -0.4134, 0.997), (0.0465, -0.3008, 1.666), (0.4583, -0.09539, 0.9271), (-0.01197, -0.1808, 1.892), (0.4619, 0.01212, 0.9363), (0.2109, -0.2145, 1.426), (0.2706, -0.2706, -0.9239), (0.5545, -0.5302, -0.6336), (0.7627, -0.691, 0.1032), (0.2079, -0.2611, 1.344), (0.5249, -0.6396, 0.5556), (0.0506, -0.2605, 1.752), (-0.02124, -0.1622, 1.888), (0.3182, -0.2126, -0.9239), (0.7513, -0.6174, -0.4053), (0.9133, -0.5471, -0.1028), (0.7135, -0.5855, 0.3843), (0.05246, -0.2075, 1.83), (0.4326, 0.1313, 0.9393), (0.21, -0.241, 1.387), (1.004, -0.1456, -0.3038), (0.8638, -0.08339, -0.5804), (0.6884, -0.2088, -0.7229), (-0.03936, -0.1403, 1.812), (0.05567, -0.1608, 1.846), (0.3694, -0.2215, 1.023), (0.6596, -0.1981, 0.7265), (0.7377, -0.3946, 0.5609), (0.1624, -0.06041, 1.453), (0.9436, -0.3902, 0.1014), (0.8415, -0.396, -0.4972), (-0.03061, -0.1509, 1.864), (0.9137, -0.277, 0.3933), (0.06218, -0.1265, 1.773), (-0.04422, -0.1215, 1.744), (1.005, -0.07335, 0.04811), (0.8573, -0.08317, 0.5753), (0.667, 0.01917, 0.7454), (0.2626, 0.005649, 1.134), (0.05131, -0.07707, 1.636), (-0.04391, -0.09224, 1.681), (0.7541, 0.2113, -0.6462), (0.952, 0.09632, -0.3944), (0.8991, 0.321, -0.29), (0.8985, 0.1335, 0.4839), (0.603, 0.2571, 0.7455), (0.03308, 0.006669, 1.511), (-0.04223, -0.05412, 1.627), (0.4449, 0.1343, -0.883), (0.9416, 0.3113, 0.04867), (0.2362, 0.2316, 1.058), (0.0168, 0.1082, 1.406), (-0.04016, -0.01044, 1.581), (0.6869, 0.5464, -0.7042), (0.7651, 0.6277, -0.09833), (0.7613, 0.6234, 0.196), (0.7718, 0.413, 0.4701), (0.2227, 0.3879, 1.003), (0.009039, 0.2145, 1.313), (-0.03711, 0.03488, 1.539), (0.751, 0.6087, -0.3937), (0.6244, 0.6235, 0.4716), (0.429, 0.551, 0.7193), (0.2145, 0.4604, 0.9567), (-0.00124, 0.3064, 1.234), (-0.03312, 0.07758, 1.504), (0.251, 0.384, -0.9221), (0.4762, 0.8778, -0.6471), (0.596, 0.8748, -0.4197), (0.4967, 0.9203, -0.2036), (0.4876, 0.907, 0.09841), (-0.01643, 0.3695, 1.169), (-0.02871, 0.113, 1.478), (0.4206, 0.7847, 0.4782), (0.1817, 0.5193, 0.8866), (-0.01953, 0.402, 1.108), (-0.02262, 0.1371, 1.462), (0.01801, 0.4737, -0.8925), (0.2669, 0.7515, -0.7954), (0.2367, 0.9412, -0.5104), (0.09623, 0.9813, 0.1963), (0.1722, 0.8662, 0.4721), (0.08833, 0.5534, 0.8461), (-0.007365, 0.4117, 1.056), (-0.01293, 0.1485, 1.457), (-0.1291, 0.7769, -0.7126), (0.09821, 0.9982, -0.09826), (0.1017, 0.6904, 0.7074), (2.575e-07, 0.5597, 0.8385), (-1.863e-08, 0.4132, 1.035), (-1.341e-07, 0.151, 1.457), (-0.09318, 0.9545, -0.3967), (-0.3001, 0.9849, -0.2021), (-0.198, 0.9974, 0.0982), (-0.0857, 0.8711, 0.4701), (-0.232, 0.6582, 0.7091), (-0.08833, 0.5534, 0.8461), (0.007365, 0.4117, 1.056), (0.01293, 0.1485, 1.457), (-0.4054, 0.9732, -0.0024), (-0.4649, 0.8658, 0.2972), (-0.3201, 0.7723, 0.5588), (0.01953, 0.402, 1.108), (0.02262, 0.1371, 1.462), (-0.2823, 0.5812, -0.876), (-0.4933, 0.9081, -0.5339), (-0.5813, 0.8624, -0.1029), (-0.1817, 0.5193, 0.8866), (0.01643, 0.3695, 1.169), (0.02871, 0.113, 1.478), (-0.7591, 0.622, -0.1953), (-0.7166, 0.7132, 0.09748), (-0.5269, 0.6415, 0.5574), (-0.5095, 0.4604, 0.7311), (-0.2145, 0.4604, 0.9567), (0.00124, 0.3064, 1.234), (0.03312, 0.07758, 1.504), (-0.7468, 0.5997, -0.4992), (-0.8464, 0.5079, 0.09754), (-0.714, 0.5853, 0.3841), (-0.009039, 0.2145, 1.313), (0.03711, 0.03488, 1.539), (-0.65, 0.3806, -0.7525), (-0.7306, 0.3912, 0.5568), (-0.6163, 0.2281, 0.7483), (-0.0168, 0.1082, 1.406), (0.04016, -0.01044, 1.581), (-0.7083, 0.1417, -0.7212), (-0.8551, 0.2612, -0.4779), (-0.9563, 0.2645, -0.04889), (-0.9415, 0.2358, 0.2926), (-0.8539, 0.08638, 0.5738), (-0.2336, 0.2564, 1.049), (-0.03308, 0.006669, 1.511), (0.04223, -0.05412, 1.627), (-0.2212, 0.1002, -0.9553), (-0.5494, 0.02728, -0.8344), (-0.919, -0.04526, -0.4904), (-0.9808, -0.09543, 0.296), (-0.6706, -0.05433, 0.7402), (-0.05131, -0.07707, 1.636), (0.04391, -0.09224, 1.681)], [], [(232, 240, 225), (215, 233, 216), (230, 1, 231), (11, 28, 18), (240, 9, 225), (238, 54, 229), (2, 241, 234), (41, 42, 22), (180, 192, 187), (230, 231, 219), (16, 32, 33), (233, 9, 2), (6, 23, 0), (2, 18, 3), (206, 218, 207), (32, 55, 33), (214, 233, 215), (22, 42, 53), (25, 26, 8), (8, 26, 17), (220, 224, 213), (211, 219, 212), (174, 182, 188), (233, 2, 234), (164, 175, 165), (10, 11, 240), (196, 208, 197), (53, 32, 16), (34, 167, 93), (15, 236, 237), (21, 22, 236), (66, 77, 56), (229, 230, 211), (220, 231, 224), (212, 220, 201), (201, 220, 213), (180, 187, 170), (202, 213, 196), (7, 8, 1), (206, 5, 218), (211, 212, 207), (182, 195, 188), (114, 94, 96), (169, 170, 155), (170, 171, 155), (53, 55, 32), (201, 213, 202), (206, 207, 193), (18, 12, 3), (178, 205, 186), (26, 35, 17), (149, 93, 167), (23, 53, 16), (236, 94, 21), (45, 57, 35), (178, 186, 179), (186, 192, 180), (187, 194, 181), (237, 6, 0), (21, 31, 22), (200, 201, 194), (17, 35, 27), (194, 201, 195), (6, 22, 23), (179, 168, 154), (197, 208, 198), (168, 180, 169), (237, 0, 228), (94, 149, 96), (186, 205, 206), (169, 180, 170), (171, 174, 162), (35, 37, 11), (171, 181, 174), (200, 207, 201), (223, 15, 237), (96, 123, 108), (66, 97, 77), (163, 175, 164), (36, 11, 18), (55, 66, 43), (195, 202, 196), (57, 46, 35), (33, 43, 44), (149, 142, 123), (154, 161, 144), (161, 169, 155), (0, 238, 229), (68, 87, 69), (239, 17, 10), (77, 98, 78), (97, 98, 77), (77, 78, 56), (109, 117, 99), (163, 188, 175), (99, 117, 111), (98, 109, 99), (162, 174, 163), (94, 107, 95), (69, 87, 70), (86, 108, 97), (98, 116, 109), (108, 131, 115), (86, 97, 66), (108, 123, 131), (97, 115, 98), (122, 142, 143), (149, 167, 154), (142, 144, 143), (123, 142, 122), (149, 154, 142), (161, 155, 144), (123, 122, 131), (167, 179, 154), (96, 149, 123), (154, 168, 161), (167, 178, 179), (108, 115, 97), (170, 187, 171), (175, 172, 165), (181, 195, 182), (192, 193, 187), (179, 180, 168), (187, 181, 171), (174, 188, 163), (193, 200, 194), (155, 171, 156), (142, 154, 144), (56, 78, 67), (195, 196, 188), (34, 236, 178), (181, 194, 195), (15, 223, 205), (201, 202, 195), (0, 16, 7), (186, 206, 192), (193, 207, 200), (107, 114, 96), (23, 16, 0), (208, 203, 198), (207, 212, 201), (213, 214, 196), (228, 0, 229), (211, 230, 219), (99, 111, 87), (115, 116, 98), (21, 63, 51), (196, 214, 208), (218, 229, 211), (96, 108, 86), (98, 99, 78), (87, 79, 70), (21, 83, 74), (212, 219, 220), (87, 111, 88), (78, 87, 68), (218, 211, 207), (167, 34, 178), (240, 24, 9), (78, 99, 87), (10, 27, 11), (239, 10, 232), (76, 86, 66), (122, 143, 121), (219, 231, 220), (65, 66, 55), (22, 53, 23), (223, 5, 205), (192, 206, 193), (233, 226, 221), (230, 54, 1), (233, 221, 216), (11, 37, 28), (231, 232, 224), (87, 88, 79), (237, 228, 223), (21, 94, 83), (9, 233, 225), (2, 24, 36), (53, 65, 55), (43, 56, 44), (56, 67, 45), (55, 43, 33), (188, 183, 175), (24, 2, 9), (42, 52, 53), (45, 67, 57), (0, 7, 238), (2, 36, 18), (8, 17, 239), (232, 10, 240), (1, 8, 239), (33, 44, 25), (223, 228, 229), (27, 35, 11), (25, 44, 26), (35, 46, 37), (236, 6, 237), (54, 230, 229), (16, 25, 7), (26, 45, 35), (21, 51, 41), (7, 25, 8), (24, 240, 36), (5, 206, 205), (17, 27, 10), (94, 114, 107), (21, 41, 31), (11, 36, 240), (54, 238, 1), (93, 149, 94), (16, 33, 25), (66, 56, 43), (213, 224, 214), (31, 41, 22), (231, 239, 232), (44, 45, 26), (236, 15, 205), (223, 229, 218), (238, 7, 1), (236, 22, 6), (5, 223, 218), (178, 236, 205), (224, 225, 214), (236, 34, 93), (21, 74, 63), (236, 93, 94), (152, 159, 153), (241, 3, 242), (1, 239, 231), (3, 12, 4), (12, 19, 13), (19, 29, 20), (18, 28, 19), (29, 39, 30), (28, 38, 29), (39, 49, 40), (37, 47, 38), (143, 144, 121), (136, 145, 133), (38, 48, 39), (49, 61, 50), (124, 14, 132), (47, 59, 48), (132, 14, 113), (139, 84, 90), (113, 14, 104), (104, 14, 92), (44, 56, 45), (92, 14, 82), (82, 14, 73), (73, 14, 62), (41, 51, 42), (62, 14, 50), (48, 60, 49), (50, 14, 40), (46, 58, 47), (40, 14, 30), (156, 162, 157), (30, 14, 20), (52, 64, 53), (20, 14, 13), (13, 14, 4), (61, 72, 62), (2, 3, 241), (59, 70, 60), (4, 14, 242), (57, 68, 58), (51, 63, 52), (60, 71, 61), (3, 4, 242), (58, 69, 59), (67, 78, 68), (64, 75, 65), (72, 81, 73), (70, 79, 71), (65, 76, 66), (63, 74, 64), (234, 241, 235), (71, 80, 72), (75, 85, 76), (81, 91, 82), (79, 88, 80), (100, 127, 126), (224, 232, 225), (74, 83, 75), (226, 234, 227), (80, 89, 81), (156, 171, 162), (85, 96, 86), (91, 102, 92), (88, 100, 89), (221, 226, 222), (144, 155, 150), (83, 95, 85), (89, 101, 91), (128, 137, 127), (129, 134, 84), (102, 112, 104), (214, 225, 233), (216, 221, 217), (90, 126, 139), (117, 128, 111), (95, 107, 96), (208, 215, 209), (145, 157, 146), (111, 100, 88), (144, 150, 136), (109, 130, 117), (209, 216, 210), (112, 118, 113), (126, 110, 101), (116, 130, 109), (203, 209, 204), (106, 126, 90), (90, 125, 118), (106, 118, 112), (110, 126, 120), (198, 203, 199), (118, 106, 90), (146, 158, 151), (189, 197, 190), (188, 196, 189), (190, 198, 191), (105, 138, 119), (183, 189, 184), (179, 186, 180), (131, 121, 116), (120, 126, 106), (184, 190, 185), (139, 151, 140), (175, 183, 176), (176, 184, 177), (130, 136, 133), (136, 150, 145), (133, 137, 128), (172, 176, 173), (127, 103, 126), (134, 129, 140), (121, 144, 136), (162, 163, 146), (165, 172, 166), (118, 125, 132), (121, 136, 130), (137, 138, 127), (158, 164, 159), (138, 105, 103), (139, 119, 151), (157, 162, 146), (139, 129, 84), (159, 165, 160), (120, 112, 102), (150, 156, 157), (151, 158, 152), (135, 14, 124), (111, 128, 100), (151, 147, 140), (115, 131, 116), (128, 127, 100), (119, 146, 151), (147, 152, 148), (105, 139, 103), (103, 139, 126), (100, 126, 101), (145, 146, 138), (133, 145, 137), (139, 105, 119), (140, 147, 141), (116, 121, 130), (84, 125, 90), (102, 110, 120), (137, 145, 138), (129, 139, 140), (134, 140, 135), (155, 156, 150), (110, 102, 101), (146, 119, 138), (103, 127, 138), (150, 157, 145), (117, 133, 128), (125, 84, 134), (125, 134, 124), (112, 120, 106), (130, 133, 117), (146, 163, 158), (210, 14, 204), (204, 14, 199), (199, 14, 191), (191, 14, 185), (185, 14, 177), (177, 14, 173), (217, 14, 210), (173, 14, 166), (166, 14, 160), (160, 14, 153), (153, 14, 148), (148, 14, 141), (222, 14, 217), (141, 14, 135), (227, 14, 222), (235, 14, 227), (242, 14, 235), (12, 13, 4), (19, 20, 13), (18, 19, 12), (29, 30, 20), (28, 29, 19), (39, 40, 30), (81, 82, 73), (75, 76, 65), (69, 70, 59), (71, 72, 61), (63, 64, 52), (102, 104, 92), (68, 69, 58), (70, 71, 60), (72, 73, 62), (64, 65, 53), (67, 68, 57), (58, 59, 47), (60, 61, 49), (51, 52, 42), (57, 58, 46), (59, 60, 48), (61, 62, 50), (46, 47, 37), (48, 49, 39), (47, 48, 38), (89, 91, 81), (83, 85, 75), (49, 50, 40), (38, 39, 29), (37, 38, 28), (79, 80, 71), (74, 75, 64), (80, 81, 72), (85, 86, 76), (91, 92, 82), (88, 89, 80), (152, 153, 148), (159, 160, 153), (163, 164, 158), (165, 166, 160), (147, 148, 141), (140, 141, 135), (158, 159, 152), (151, 152, 147), (94, 95, 83), (134, 135, 124), (100, 101, 89), (122, 121, 131), (95, 96, 85), (125, 124, 132), (101, 102, 91), (164, 165, 159), (118, 132, 113), (112, 113, 104), (190, 191, 185), (188, 189, 183), (183, 184, 176), (184, 185, 177), (168, 169, 161), (181, 182, 174), (172, 173, 166), (176, 177, 173), (175, 176, 172), (189, 190, 184), (209, 210, 204), (208, 209, 203), (203, 204, 199), (193, 194, 187), (197, 198, 190), (198, 199, 191), (196, 197, 189), (216, 217, 210), (214, 215, 208), (215, 216, 209), (221, 222, 217), (226, 227, 222), (234, 235, 227), (233, 234, 226), (241, 242, 235)])
me_sphere_001.materials.append(mat_material_002)
me_sphere_001.use_remesh_preserve_volume = False
me_sphere_001.use_remesh_preserve_attributes = False
me_sphere_001.use_mirror_vertex_groups = False
me_sphere_001.update()
me_sphere_002 = bpy.data.meshes.new('Sphere.002')
me_sphere_002.from_pydata([(-1.02, -0.05604, -0.1877), (-0.9933, -0.1287, -0.06532), (-1.024, 0.08143, -0.1905), (-1.081, 0.01115, -0.02099), (-0.9976, -0.09022, 0.04118), (-1.01, 0.01814, 0.1233), (-1.003, 0.1113, 0.1309), (-0.799, -0.2252, -0.1873), (-0.6894, -0.3089, -0.1835), (-0.7186, -0.2619, -0.1955), (-0.8362, -0.2211, -0.1365), (-0.8196, -0.1899, 0.06519), (-0.9286, -0.1471, -0.1925), (-0.8802, -0.0895, -0.208), (-0.9805, -0.1323, -0.143), (-0.9711, 0.01442, -0.2107), (-0.9013, -0.141, 0.1247), (-0.9226, -0.1, 0.1884), (-0.8457, -0.1441, 0.3455), (-0.9484, -0.0213, 0.2251), (-0.9217, 0.08797, 0.3099), (-0.6238, -0.2291, 0.33), (-0.9243, -0.06111, 0.2965), (-0.847, 0.03406, 0.4551), (-0.7645, -0.1452, 0.4392), (-0.7607, -0.1036, 0.4879), (-0.8426, -0.0636, 0.4274), (-0.7585, -0.05161, 0.5312), (-0.7578, 0.04228, 0.5527), (-0.6845, -0.06015, 0.7799), (-0.7114, -0.02523, 0.6546), (-0.6958, 0.0514, 0.688), (-0.6886, 0.06319, 0.8091), (-0.6905, 0.08608, 0.8754), (-0.1513, -0.5483, -0.133), (-0.498, -0.3514, -0.1852), (-0.687, -0.3038, -0.1486), (-0.5127, -0.3798, -0.1389), (-0.4686, -0.39, -0.1811), (-0.3565, -0.4065, -0.1821), (-0.331, -0.4541, -0.1388), (-0.6361, -0.2442, 0.166), (-0.5366, -0.2824, 0.1563), (-0.4772, -0.295, 0.3122), (-0.3507, -0.3313, 0.1993), (0.1745, -0.07035, -0.2079), (-0.2127, -0.4512, -0.1769), (-0.302, -0.463, -0.07428), (-0.1832, -0.5137, -0.1353), (-0.1521, -0.5419, -0.075), (-0.08854, -0.4996, -0.1711), (-0.376, -0.3547, 0.0829), (-0.1805, -0.4686, 0.05509), (-0.2815, -0.3676, 0.1495), (0.05796, -0.5593, 0.08109), (-0.09829, -0.4619, 0.269), (-0.6436, -0.1981, 0.4567), (-0.5476, -0.2569, 0.5108), (-0.4385, -0.3288, 0.4589), (-0.3766, -0.3874, 0.6505), (-0.5217, -0.2564, 0.7198), (-0.4509, -0.2971, 0.7767), (-0.3654, -0.3125, 0.8572), (-0.708, -0.1007, 0.5669), (-0.5748, -0.2285, 0.648), (-0.6346, -0.1422, 0.7602), (-0.6563, -0.05481, 0.8175), (-0.6589, 0.0459, 0.9036), (-0.68, 0.06319, 0.8091), (-0.4693, -0.1203, 0.9387), (-0.3268, -0.375, 0.4649), (-0.2372, -0.3771, 0.3616), (-0.142, -0.4672, 0.5584), (-0.3482, -0.3875, 0.7626), (-0.3254, -0.2418, 0.9356), (-0.2393, -0.3421, 0.8848), (-0.1683, -0.4636, 0.692), (-0.1441, -0.3941, 0.8675), (-0.05769, -0.3819, 1.005), (-0.8593, 0.07531, 1.494), (-0.7645, 0.0127, 1.392), (-0.7736, 0.005859, 1.477), (-1.012, 0.11, 1.862), (-1.014, 0.08059, 1.97), (-0.8841, 0.07791, 1.741), (-0.952, 0.07895, 1.82), (-0.9527, 0.03411, 1.929), (-0.7773, 0.02853, 1.762), (-0.7665, 0.02743, 1.896), (-0.933, 0.009532, 1.967), (-0.9545, 0.05568, 2.002), (-0.8927, 0.01343, 2.013), (-0.9222, 0.09014, 2.048), (-0.7549, -0.01995, 1.973), (-0.8085, 0.05581, 2.043), (-0.7192, 0.04482, 1.923), (-0.7372, 0.08344, 1.997), (-0.5787, -0.003037, 0.9784), (-0.5527, -0.0568, 1.185), (-0.5073, -0.07597, 1.253), (-0.6521, 0.005887, 1.191), (-0.5815, 0.002965, 1.037), (-0.4955, -0.07504, 1.025), (-0.3509, -0.15, 1.029), (-0.3998, -0.1096, 1.197), (-0.5162, -0.0681, 1.405), (-0.574, -0.03239, 1.565), (-0.373, -0.07034, 1.415), (-0.4775, -0.04815, 1.506), (-0.4092, -0.006674, 1.547), (-0.3749, 0.06836, 1.546), (-0.1664, -0.2634, 1.28), (-0.02344, -0.3869, 1.173), (-0.2062, -0.3104, 0.9877), (-0.1584, -0.3194, 1.18), (-0.08524, -0.3586, 1.223), (-0.1366, -0.2721, 1.401), (-0.1346, -0.2296, 1.521), (-0.1215, -0.3037, 1.411), (-0.08801, -0.2582, 1.547), (-0.2831, -0.1382, 1.165), (-0.2089, -0.1874, 1.255), (-0.1362, -0.03212, 1.253), (-0.1717, 0.08259, 1.204), (-0.1257, 0.09575, 1.167), (-0.2932, -0.08124, 1.327), (-0.243, -0.1005, 1.279), (-0.2895, 0.04809, 1.423), (-0.2375, -0.02645, 1.315), (-0.3328, -0.007317, 1.474), (-0.2785, 0.01267, 1.421), (-0.1398, -0.1904, 1.372), (-0.1707, -0.1046, 1.284), (-0.1012, -0.1397, 1.386), (-0.09532, -0.07556, 1.28), (-0.1147, -0.1952, 1.541), (-0.05429, -0.1265, 1.689), (-0.5909, 0.007102, 1.73), (-0.5665, 0.0474, 1.75), (-0.6338, 0.04181, 1.778), (-0.6664, 0.06714, 1.882), (-0.4931, -0.0006852, 1.619), (-0.4551, 0.05299, 1.632), (-0.06517, -0.3134, 1.891), (-0.06822, -0.2588, 1.834), (-0.04976, -0.3234, 1.978), (-0.06341, -0.2237, 1.901), (-0.04789, -0.2672, 1.972), (-0.08322, -0.182, 1.718), (-0.9995, 0.1719, -0.1662), (-1.027, 0.1679, -0.06095), (-1.019, 0.1652, 0.0234), (-0.9353, 0.231, -0.1888), (-0.8665, 0.2046, -0.2104), (-0.9264, 0.2724, -0.03269), (-0.882, 0.2859, -0.1963), (-0.8977, 0.318, -0.1285), (-0.8541, 0.4277, -0.03381), (-0.7817, 0.4088, -0.2106), (-0.9003, 0.2576, 0.1912), (-0.9101, 0.2, 0.2606), (-0.8503, 0.3905, 0.1255), (-0.7821, 0.4778, -0.1947), (-0.6822, 0.5693, -0.1847), (-0.8446, 0.4149, -0.1908), (-0.7755, 0.5247, -0.09206), (-0.7037, 0.5758, -0.04422), (-0.6802, 0.5654, 0.1556), (-0.7645, 0.4849, 0.3455), (-0.8286, 0.3521, 0.3771), (-0.8574, 0.1958, 0.4019), (-0.7233, 0.1381, 0.5984), (-0.7294, 0.3621, 0.5466), (-0.6435, 0.2964, 0.669), (-0.6848, 0.1145, 0.8237), (-0.6958, 0.1313, 0.8921), (-0.6983, 0.207, 0.894), (-0.6994, 0.303, 0.9338), (-0.6791, 0.339, 0.9287), (-0.777, 0.4216, 0.4522), (-0.6544, 0.5624, 0.444), (-0.6932, 0.4637, 0.5314), (-0.595, 0.5174, -0.2107), (-0.5583, 0.5905, -0.1954), (-0.5796, 0.6195, -0.1277), (-0.3911, 0.6105, -0.1929), (-0.4016, 0.6443, -0.1407), (-0.3319, 0.6539, -0.1881), (-0.671, 0.5693, 0.3301), (-0.3677, 0.6596, 0.03293), (-0.3781, 0.6576, 0.2292), (-0.2547, 0.6021, -0.2106), (-0.2176, 0.6843, -0.1404), (-0.06827, 0.6786, -0.1941), (-0.1833, 0.7233, 0.006592), (-0.2053, 0.7344, 0.2883), (-0.6507, 0.162, 0.7351), (-0.6811, 0.1313, 0.8921), (-0.6099, 0.3453, 0.8078), (-0.6118, 0.3063, 0.745), (-0.5905, 0.3758, 0.7062), (-0.5336, 0.4095, 0.8662), (-0.3522, 0.3209, 0.9478), (-0.4107, 0.3974, 0.8624), (-0.6047, 0.4875, 0.6104), (-0.533, 0.5748, 0.5394), (-0.5232, 0.6242, 0.402), (-0.346, 0.5703, 0.6199), (-0.3344, 0.6598, 0.3715), (-0.28, 0.6488, 0.4616), (-0.5493, 0.4344, 0.7011), (-0.4485, 0.4744, 0.7166), (-0.4694, 0.4102, 0.8721), (-0.318, 0.3163, 0.9135), (-0.05505, 0.423, 0.798), (-0.1315, 0.7253, 0.3803), (-0.128, 0.6268, 0.5405), (-0.3167, 0.4629, 0.7561), (-0.02408, 0.7777, 0.08143), (-0.182, 0.7538, 0.1699), (-0.7869, 0.142, 1.231), (-0.7747, 0.2563, 1.002), (-0.8198, 0.2202, 1.111), (-0.6972, 0.1344, 0.9505), (-0.8223, 0.2129, 1.21), (-0.6981, 0.3337, 1.028), (-0.7857, 0.33, 1.15), (-0.7803, 0.3355, 1.256), (-0.8526, 0.1834, 1.386), (-0.8399, 0.147, 1.368), (-0.8965, 0.1289, 1.564), (-0.8012, 0.2142, 1.287), (-0.8098, 0.2009, 1.362), (-0.678, 0.2493, 1.326), (-0.7549, 0.2438, 1.415), (-0.778, 0.289, 1.265), (-1.013, 0.1963, 1.882), (-0.9147, 0.127, 1.738), (-0.8765, 0.2164, 1.721), (-0.9343, 0.2468, 1.819), (-0.8138, 0.2558, 1.686), (-0.7142, 0.2721, 1.78), (-0.7334, 0.2823, 1.659), (-0.8506, 0.2648, 1.764), (-0.7685, 0.2614, 1.859), (-0.9901, 0.1636, 1.978), (-0.9296, 0.2555, 1.915), (-0.8738, 0.1362, 2.047), (-0.8526, 0.2597, 1.965), (-0.8112, 0.1253, 2.043), (-0.6872, 0.135, 1.901), (-0.665, 0.09945, 1.074), (-0.519, 0.377, 0.9724), (-0.4086, 0.3796, 1.049), (-0.4583, 0.3722, 1.18), (-0.3658, 0.2316, 1.229), (-0.3745, 0.3516, 0.9716), (-0.5546, 0.2791, 1.531), (-0.6458, 0.2878, 1.309), (-0.6383, 0.2708, 1.374), (-0.478, 0.3529, 1.274), (-0.503, 0.3177, 1.316), (-0.6244, 0.2938, 1.473), (-0.3877, 0.2184, 1.33), (-0.4348, 0.2231, 1.443), (-0.4755, 0.2107, 1.533), (-0.4526, 0.3619, 1.382), (-0.3854, 0.293, 1.354), (-0.4048, 0.3731, 1.381), (-0.4782, 0.3108, 1.455), (-0.4339, 0.4159, 1.413), (-0.301, 0.242, 0.9985), (-0.3122, 0.2177, 1.08), (-0.2331, 0.1855, 1.068), (-0.2459, 0.2604, 0.9573), (-0.2882, 0.1682, 1.137), (-0.3124, 0.2954, 1.064), (-0.3215, 0.3751, 1.063), (-0.2813, 0.3371, 1.086), (-0.3318, 0.2759, 1.217), (-0.3175, 0.3991, 1.117), (-0.2759, 0.379, 1.138), (-0.04523, 0.2619, 0.9989), (-0.2445, 0.1074, 1.256), (-0.2267, 0.06403, 1.292), (-0.3526, 0.174, 1.417), (-0.2823, 0.3232, 1.249), (-0.2982, 0.3846, 1.291), (-0.3303, 0.3858, 1.345), (-0.488, 0.1239, 1.645), (-0.5799, 0.2131, 1.664), (-0.6121, 0.1384, 1.794), (-0.6509, 0.2784, 1.696), (-0.5943, 0.2616, 1.647), (0.03062, -0.5913, -0.05998), (0.1279, -0.578, -0.1299), (0.2653, -0.607, -0.0514), (0.1762, -0.598, 0.06018), (0.1175, -0.5474, 0.2914), (0.2859, -0.5383, 0.3461), (0.3633, -0.5638, -0.1813), (0.3136, -0.5732, -0.146), (0.4113, -0.5886, -0.1358), (0.5335, -0.551, -0.1834), (0.5674, -0.5504, -0.1341), (0.3254, -0.5924, 0.04119), (0.5529, -0.546, 0.05252), (0.2861, -0.5003, -0.17), (0.3818, -0.3838, -0.1788), (0.5656, -0.4929, -0.1953), (0.5906, -0.2488, -0.1916), (0.4229, -0.4906, 0.3729), (0.02361, -0.5152, 0.4365), (0.2081, -0.5217, 0.4696), (-0.003929, -0.4792, 0.7184), (0.04154, -0.4251, 0.8141), (0.0458, -0.3931, 0.9149), (0.1938, -0.4664, 0.7099), (0.1695, -0.387, 0.8463), (0.3418, -0.458, 0.6098), (0.5164, -0.4249, 0.462), (0.5177, -0.3478, 0.704), (0.2532, -0.3629, 0.8371), (0.3434, -0.3005, 0.922), (0.488, -0.3033, 0.8421), (0.6579, -0.2923, 0.8331), (0.6721, -0.4734, -0.1918), (0.7404, -0.4132, -0.1922), (0.713, -0.4637, -0.1412), (0.7178, -0.4611, -0.006337), (0.8061, -0.2241, -0.2071), (0.82, -0.3758, -0.002188), (0.8228, -0.3309, -0.1921), (0.8702, -0.2418, -0.2039), (0.8428, -0.3411, -0.1347), (0.9062, -0.2634, -0.008893), (0.6526, -0.4635, 0.1629), (0.7452, -0.3795, 0.214), (0.9117, -0.2106, 0.2133), (0.8419, -0.2869, 0.2315), (0.8685, 0.0295, -0.2107), (0.9105, -0.2199, -0.1937), (0.9438, -0.1564, -0.1379), (0.9603, -0.1363, 0.01479), (0.938, 0.06866, -0.1943), (0.9738, 0.06068, -0.131), (0.9847, 0.0131, -0.01335), (0.9621, -0.05643, 0.1792), (0.6704, -0.325, 0.4599), (0.6403, -0.3148, 0.5457), (0.7745, -0.2303, 0.5882), (0.6572, -0.304, 0.7058), (0.8329, -0.2173, 0.8415), (0.8305, -0.2398, 1.0), (0.8135, -0.2119, 0.4591), (0.8983, -0.06085, 0.4011), (0.834, -0.1557, 0.5399), (0.8614, -0.09392, 0.554), (0.8332, 0.07735, 0.6123), (0.8717, -0.007709, 0.5223), (0.7581, 0.02384, 0.9064), (0.8747, -0.1057, 0.8489), (0.7703, 0.09217, 0.7593), (0.8588, -0.02633, 0.7241), (0.8378, -0.01433, 0.8317), (0.05456, -0.3858, 1.182), (0.1445, -0.3686, 1.133), (0.2548, -0.3176, 1.11), (-0.005598, -0.2934, 1.576), (0.09389, -0.3023, 1.55), (0.2392, -0.3045, 1.328), (0.1854, -0.2602, 1.599), (0.1153, -0.004764, 1.21), (0.2337, -0.003688, 1.143), (0.03292, -0.05188, 1.285), (-0.01338, -0.09722, 1.392), (0.1218, -0.06179, 1.367), (0.1169, -0.06484, 1.456), (0.1091, -0.06443, 1.514), (0.1737, -0.05923, 1.284), (0.2899, -0.1275, 1.336), (0.251, -0.1897, 1.688), (0.2663, -0.1166, 1.597), (0.3164, -0.2606, 1.095), (0.3877, -0.2548, 1.036), (0.59, -0.2837, 0.9402), (0.4828, -0.2319, 1.058), (0.5461, -0.2112, 1.121), (0.2934, -0.2445, 1.427), (0.3557, -0.1765, 1.134), (0.3362, -0.1797, 1.215), (0.3238, -0.1045, 1.158), (0.3821, -0.07504, 1.109), (0.4312, 0.06202, 1.013), (0.2503, -0.05718, 1.194), (0.468, -0.1689, 1.113), (0.4661, -0.07567, 1.112), (0.5821, -0.1479, 1.257), (0.5413, -0.1036, 1.162), (0.5467, 0.006488, 1.054), (0.5661, -0.0558, 1.146), (0.2832, -0.1769, 1.552), (0.04181, -0.305, 1.627), (0.01874, -0.3045, 1.76), (0.1783, -0.2607, 1.721), (0.001273, -0.3042, 1.848), (0.1362, -0.298, 1.85), (0.2159, -0.2475, 1.832), (0.01907, -0.3382, 1.925), (0.06854, -0.3232, 2.007), (0.06343, -0.2546, 2.014), (0.1848, -0.31, 1.95), (0.1898, -0.3102, 1.98), (0.1822, -0.2614, 1.93), (0.1878, -0.2806, 1.983), (0.1983, -0.2614, 1.93), (0.07301, -0.0853, 1.739), (-0.0363, -0.1577, 1.829), (0.1509, -0.08298, 1.729), (0.2339, -0.1132, 1.698), (0.1859, -0.1383, 1.884), (0.2398, -0.1827, 1.824), (0.04455, -0.1394, 1.892), (0.1341, -0.2028, 1.97), (0.201, -0.184, 1.903), (0.2758, -0.135, 1.664), (0.6948, -0.2685, 1.052), (0.82, -0.2326, 1.112), (0.7756, -0.2283, 1.193), (0.8038, -0.2379, 1.542), (0.8725, -0.2069, 1.531), (0.6887, -0.2127, 1.257), (0.6191, -0.01291, 1.088), (0.7052, 0.02444, 0.983), (0.7082, -0.0421, 1.183), (0.8754, -0.1843, 1.043), (0.8822, -0.11, 1.049), (0.8526, -0.1652, 1.223), (0.8657, -0.1024, 1.219), (0.8155, -0.06089, 1.159), (0.8389, -0.05239, 1.033), (0.6236, -0.1741, 1.287), (0.6604, -0.1608, 1.423), (0.6247, -0.09949, 1.285), (0.6628, -0.1183, 1.425), (0.7059, -0.1832, 1.443), (0.656, -0.06925, 1.283), (0.7273, -0.1507, 1.529), (0.7456, -0.05613, 1.495), (0.7863, -0.1837, 1.339), (0.8415, -0.164, 1.393), (0.8873, -0.09852, 1.383), (0.7856, -0.1985, 1.449), (0.7713, -0.1868, 1.533), (0.7893, -0.1107, 1.566), (0.8639, -0.1063, 1.565), (0.8285, -0.059, 1.26), (0.7948, -0.0363, 1.423), (0.9074, -0.05849, 1.403), (0.91, -0.05397, 1.5), (0.9098, -0.1453, 1.076), (0.9081, -0.1369, 1.185), (0.9154, -0.1749, 1.506), (0.9145, -0.1046, 1.518), (0.7923, -0.2227, 1.581), (0.8505, -0.2341, 1.582), (0.5257, 0.4943, -0.2107), (0.3713, 0.6075, -0.2101), (0.03277, 0.7128, -0.1382), (0.1885, 0.7353, 0.003845), (0.3463, 0.6544, -0.1945), (0.2553, 0.7415, 0.1548), (0.2674, 0.7321, 0.2554), (0.7926, 0.2793, -0.2106), (0.4202, 0.6404, -0.1343), (0.5843, 0.5342, -0.1933), (0.5828, 0.5663, -0.1533), (0.524, 0.5803, -0.1924), (0.5726, 0.5973, 0.0354), (0.3894, 0.6631, -0.02896), (0.4124, 0.6604, 0.2058), (0.09001, 0.3428, 0.9244), (0.2438, 0.3345, 0.8922), (0.3004, 0.4122, 0.7679), (0.02376, 0.7487, 0.3876), (0.1335, 0.5862, 0.5852), (0.1772, 0.7289, 0.3674), (0.07816, 0.4642, 0.7568), (0.1989, 0.4922, 0.7029), (0.3126, 0.2229, 0.9668), (0.4252, 0.3384, 0.7821), (0.4608, 0.1642, 0.9241), (0.5919, 0.08786, 0.9367), (0.6541, 0.1943, 0.7732), (0.3425, 0.5622, 0.5467), (0.5202, 0.5011, 0.5954), (0.3747, 0.6392, 0.3754), (0.5729, 0.5763, 0.4628), (0.5899, 0.6139, 0.2836), (0.07801, 0.7889, 0.1432), (-0.02511, 0.7934, 0.2376), (0.09848, 0.785, 0.2575), (0.8657, 0.2788, -0.1973), (0.8221, 0.3546, -0.1922), (0.8165, 0.3899, -0.1389), (0.905, 0.2516, -0.1861), (0.8884, 0.32, 0.1208), (0.8549, 0.4154, 0.3557), (0.7387, 0.4382, -0.1927), (0.6812, 0.4979, -0.1878), (0.7295, 0.4713, -0.1357), (0.822, 0.4187, 0.0449), (0.733, 0.5436, 0.1891), (0.7458, 0.5406, 0.3081), (0.8391, 0.4398, 0.2107), (0.923, 0.2508, -0.006763), (0.9647, 0.08881, 0.1509), (0.9029, 0.2685, 0.2314), (0.6697, 0.3742, 0.6278), (0.7394, 0.2872, 0.6233), (0.8188, 0.1764, 0.5654), (0.8363, 0.4104, 0.4255), (0.7507, 0.4002, 0.5427), (0.7533, 0.1811, 0.675), (0.6747, 0.571, 0.3941), (0.6352, 0.4762, 0.574), (0.7538, 0.4947, 0.4457), (0.9101, 0.08843, 0.3666), (0.08188, 0.2265, 1.038), (0.1148, 0.04246, 1.165)], [], [(7, 9, 36, 10), (8, 36, 9), (14, 12, 7, 10), (12, 15, 13), (4, 17, 19, 5), (17, 22, 19), (22, 26, 27, 23), (0, 2, 15), (0, 12, 14), (41, 16, 11), (1, 4, 3), (1, 16, 4), (10, 11, 16), (22, 23, 20), (24, 25, 18), (18, 25, 26), (56, 25, 24), (25, 27, 26), (27, 30, 31, 28), (30, 29, 31), (29, 32, 31), (27, 63, 29, 30), (8, 35, 37, 36), (38, 35, 39), (38, 39, 40, 37), (57, 58, 59, 64), (51, 44, 42), (52, 55, 53), (51, 53, 44), (51, 37, 47), (47, 52, 51), (49, 54, 52), (49, 52, 47), (21, 57, 56), (57, 21, 43, 58), (43, 71, 70, 58), (59, 73, 60), (64, 60, 65), (61, 66, 65), (69, 66, 61), (97, 67, 66), (70, 71, 72), (59, 76, 73), (76, 77, 73), (57, 64, 65, 63), (62, 69, 61), (74, 69, 62), (61, 65, 60), (32, 68, 67, 33), (72, 76, 59), (13, 15, 340), (63, 25, 56), (66, 68, 32, 29), (83, 82, 85, 86), (65, 66, 29), (34, 48, 50), (17, 18, 22), (19, 22, 20), (44, 71, 43), (79, 80, 81), (85, 84, 86), (89, 90, 86), (91, 90, 89), (88, 95, 93), (96, 94, 93), (86, 90, 83), (98, 102, 103, 104), (100, 101, 98), (105, 99, 104, 107), (101, 102, 98), (81, 105, 106), (114, 113, 78, 115), (107, 109, 108), (99, 105, 81), (116, 118, 119, 117), (112, 115, 78), (118, 116, 111), (132, 121, 131, 133), (124, 123, 122), (127, 110, 129), (131, 117, 135, 133), (133, 135, 136), (129, 125, 128, 130), (132, 126, 121), (126, 132, 122, 128), (125, 129, 107), (114, 111, 121, 120), (103, 120, 104), (104, 125, 107), (113, 114, 120, 103), (121, 111, 116, 131), (87, 137, 138, 139), (114, 118, 111), (121, 126, 120), (120, 126, 125), (284, 123, 283), (104, 120, 125), (146, 143, 145, 147), (142, 138, 141), (80, 100, 98, 81), (87, 139, 140, 88), (106, 137, 87), (79, 81, 87, 84), (159, 6, 20, 160), (110, 142, 109), (106, 108, 141), (156, 154, 157), (152, 155, 153), (156, 155, 152), (155, 158, 153), (169, 170, 171, 172), (151, 159, 154), (151, 6, 159), (154, 159, 161), (162, 163, 158), (157, 165, 164), (164, 165, 162), (165, 163, 162), (157, 161, 165), (165, 167, 166), (149, 152, 2), (164, 162, 158), (172, 179, 169), (183, 184, 186, 185), (168, 179, 180), (179, 181, 180), (172, 181, 179), (163, 183, 182), (183, 185, 182), (163, 184, 183), (186, 189, 194, 192), (167, 184, 166), (190, 189, 167), (194, 468, 192), (187, 193, 191), (192, 468, 193), (189, 219, 194), (190, 195, 219), (189, 186, 184), (198, 174, 197, 176), (201, 212, 211, 210), (173, 199, 200), (177, 178, 198), (173, 196, 199), (198, 176, 177), (174, 198, 196), (199, 198, 200), (190, 206, 208), (205, 207, 209), (200, 198, 201, 210), (209, 195, 208), (209, 216, 215), (217, 487, 207), (213, 217, 203), (213, 203, 202), (211, 217, 207), (200, 210, 204), (160, 170, 169, 159), (172, 173, 200), (204, 211, 205), (172, 200, 204), (172, 204, 181), (226, 222, 224, 227), (161, 169, 168), (188, 206, 167), (195, 215, 500), (225, 177, 221), (231, 220, 229, 232), (220, 222, 251), (226, 225, 221), (222, 226, 221), (231, 232, 234, 233), (227, 224, 231, 235), (228, 232, 229), (237, 82, 239, 238), (238, 239, 246, 243), (244, 241, 243), (240, 242, 238), (243, 241, 242, 240), (250, 241, 244, 249), (247, 248, 245), (96, 250, 249), (83, 245, 246, 236), (236, 239, 82), (264, 265, 110, 285), (82, 83, 236), (248, 244, 246), (246, 239, 236), (253, 252, 225), (253, 256, 252), (225, 254, 253), (259, 261, 258), (268, 270, 264, 267), (261, 266, 260), (266, 268, 260), (264, 270, 269), (255, 267, 263), (269, 265, 264), (259, 262, 269, 261), (271, 272, 273, 274), (202, 256, 277, 276), (279, 276, 278, 286), (281, 286, 278), (283, 123, 124, 275), (528, 282, 273), (202, 276, 272, 271), (276, 279, 255, 272), (274, 202, 271), (277, 280, 281, 278), (275, 273, 272), (263, 285, 284, 283), (124, 528, 273), (286, 287, 288, 267), (253, 254, 280, 277), (253, 277, 256), (268, 288, 287, 260), (255, 286, 267), (255, 263, 283, 275), (267, 288, 268), (260, 254, 227), (254, 260, 287, 280), (281, 287, 286), (287, 281, 280), (255, 279, 286), (235, 258, 260, 227), (293, 292, 290), (292, 291, 290), (238, 242, 234, 228), (262, 259, 234), (233, 258, 235), (234, 259, 233), (291, 241, 250), (292, 293, 257, 262), (300, 303, 304, 302), (290, 289, 265), (289, 110, 265), (293, 290, 257), (290, 265, 257), (242, 292, 262), (295, 296, 294), (297, 298, 54), (54, 294, 296, 297), (295, 301, 296), (305, 302, 304, 306), (307, 308, 310, 309), (296, 305, 297), (54, 298, 55), (314, 317, 318, 315), (299, 306, 311), (307, 45, 308), (312, 298, 313), (317, 313, 299, 319), (311, 320, 299), (311, 336, 320), (320, 321, 319), (299, 320, 319), (321, 325, 324), (321, 324, 322), (313, 317, 314), (332, 334, 328, 327), (309, 327, 326), (328, 329, 304), (330, 333, 332), (335, 331, 334), (328, 331, 329), (337, 331, 338, 339), (309, 332, 327), (329, 337, 336), (306, 329, 336), (329, 331, 337), (342, 345, 346, 343), (330, 340, 333), (310, 45, 340), (341, 344, 345, 342), (333, 340, 344, 341), (346, 516, 347), (347, 338, 343), (334, 341, 335), (349, 350, 352, 351), (342, 335, 341), (342, 343, 335), (348, 339, 354), (349, 354, 350), (325, 351, 352, 353), (354, 355, 357, 356), (357, 361, 352, 356), (359, 357, 355), (295, 34, 50, 307), (350, 356, 352), (362, 364, 358), (363, 361, 357), (363, 364, 361), (358, 363, 359), (359, 363, 357), (309, 310, 330), (324, 325, 385), (321, 351, 325), (349, 351, 321), (516, 527, 355, 347), (300, 301, 307), (307, 309, 300), (299, 313, 298), (336, 337, 348), (337, 339, 348), (78, 316, 365, 112), (338, 354, 339), (322, 367, 366), (366, 367, 370), (368, 112, 365, 369), (366, 369, 365), (377, 378, 382, 380), (529, 372, 373), (375, 376, 374), (375, 378, 377), (387, 398, 396, 395), (375, 377, 376), (383, 367, 323), (385, 387, 386), (384, 385, 386), (389, 392, 391), (393, 373, 392), (389, 395, 396, 392), (399, 492, 393), (389, 384, 386, 395), (398, 400, 396), (386, 387, 395), (396, 400, 399), (370, 367, 383, 388), (322, 323, 367), (394, 392, 373), (389, 390, 383), (384, 389, 383), (390, 401, 388), (379, 394, 372), (390, 388, 383), (379, 380, 391, 394), (371, 388, 401, 381), (145, 409, 410, 147), (404, 403, 402), (408, 409, 145), (415, 414, 412, 411), (409, 408, 411, 412), (414, 415, 413), (413, 415, 411), (409, 412, 414, 410), (136, 416, 378, 375), (422, 420, 418, 416), (418, 419, 382), (419, 420, 421), (420, 419, 418), (404, 381, 421, 407), (419, 421, 381), (381, 401, 425), (425, 419, 381), (415, 424, 423, 413), (423, 414, 413), (406, 407, 415, 413), (406, 413, 411), (421, 424, 415, 407), (406, 411, 408), (417, 147, 422), (420, 424, 421), (443, 441, 442, 444), (353, 427, 426), (427, 428, 426), (439, 360, 433), (440, 436, 361), (434, 433, 432), (441, 431, 445, 442), (437, 438, 451, 450), (453, 452, 450, 430), (437, 450, 449), (445, 452, 453, 447), (457, 458, 456), (438, 456, 458, 451), (446, 457, 456), (455, 459, 448, 454), (444, 447, 448), (435, 460, 461, 427), (459, 458, 457), (446, 444, 448), (445, 449, 452), (459, 463, 458), (461, 460, 438), (461, 438, 437), (450, 451, 458, 462), (430, 462, 463, 455), (446, 456, 439, 434), (429, 453, 430), (400, 443, 446), (431, 428, 449), (464, 465, 455, 454), (398, 397, 443, 400), (426, 431, 387), (399, 432, 492), (400, 446, 432), (441, 443, 397), (431, 441, 397), (464, 429, 430, 465), (369, 402, 368), (382, 425, 401), (479, 478, 476, 474), (467, 193, 470), (468, 470, 193), (466, 473, 340), (479, 474, 470), (479, 480, 498, 478), (474, 476, 477), (466, 467, 477), (483, 482, 489, 490), (340, 467, 466), (482, 483, 481), (488, 483, 495, 485), (491, 492, 493), (493, 490, 491), (496, 497, 498), (499, 501, 472, 471), (525, 495, 483), (494, 496, 486), (500, 501, 499), (502, 503, 504, 505), (218, 499, 468), (473, 502, 340), (504, 511, 505), (508, 466, 475, 509), (507, 517, 506), (344, 340, 502, 505), (476, 510, 509), (498, 513, 512), (505, 345, 344), (515, 517, 516), (506, 517, 515), (503, 508, 510, 504), (466, 508, 473), (510, 511, 504), (521, 522, 519, 520), (511, 514, 506), (478, 512, 476), (515, 516, 345), (513, 526, 521, 507), (522, 518, 519), (507, 521, 527), (493, 362, 523), (493, 519, 518), (76, 72, 312, 314), (522, 526, 525), (497, 525, 524), (522, 525, 518), (519, 523, 520), (498, 512, 478), (518, 525, 493), (496, 480, 472), (498, 480, 496), (486, 472, 501), (484, 486, 501), (489, 528, 529), (34, 294, 49), (294, 54, 49), (77, 315, 316), (314, 315, 77), (115, 112, 368, 118), (368, 119, 118), (133, 375, 374, 134), (122, 529, 124), (149, 2, 3, 150), (119, 368, 403), (144, 403, 405), (143, 405, 408), (146, 147, 417), (191, 467, 340), (274, 481, 214), (282, 481, 274), (487, 484, 216), (219, 500, 218), (3, 5, 6, 151), (15, 152, 153), (32, 33, 175, 174), (3, 151, 150), (2, 152, 15), (20, 23, 170), (196, 31, 68, 174), (28, 31, 171), (67, 197, 175, 33), (15, 153, 340), (223, 97, 101, 251), (520, 358, 359), (520, 359, 527), (520, 523, 358), (251, 100, 220), (100, 80, 220), (94, 249, 247, 92), (101, 100, 251), (84, 237, 230), (96, 249, 94), (139, 291, 250, 140), (289, 138, 142), (175, 223, 221, 176), (289, 142, 110), (393, 489, 373), (492, 491, 393), (489, 529, 373), (74, 103, 69), (225, 252, 201, 178), (176, 221, 177), (212, 252, 256, 203), (384, 323, 324, 385), (197, 67, 97, 223), (325, 426, 385), (433, 360, 492), (440, 364, 360), (352, 435, 353), (316, 78, 77), (2, 0, 3), (3, 4, 5), (1, 14, 10), (7, 13, 9), (7, 12, 13), (16, 18, 17), (5, 19, 20), (18, 16, 21), (4, 16, 17), (12, 0, 15), (10, 36, 11), (1, 10, 16), (18, 21, 24), (27, 28, 23), (18, 26, 22), (25, 63, 27), (35, 8, 9), (35, 9, 39), (35, 38, 37), (43, 42, 44), (51, 42, 41), (45, 9, 13), (45, 13, 340), (40, 48, 47), (48, 40, 46), (48, 46, 50), (47, 48, 49), (40, 39, 46), (52, 53, 51), (37, 40, 47), (39, 9, 45), (46, 39, 45), (36, 37, 41), (41, 37, 51), (59, 60, 64), (60, 73, 61), (56, 57, 63), (68, 66, 67), (59, 70, 72), (72, 71, 55), (73, 75, 62), (75, 74, 62), (76, 314, 77), (77, 75, 73), (59, 58, 70), (61, 73, 62), (16, 41, 21), (11, 36, 41), (24, 21, 56), (32, 68, 31), (29, 63, 65), (48, 34, 49), (41, 42, 21), (21, 42, 43), (44, 53, 71), (71, 53, 55), (86, 87, 88), (84, 87, 86), (95, 96, 93), (89, 93, 91), (93, 89, 88), (93, 94, 91), (90, 91, 92), (92, 91, 94), (89, 86, 88), (69, 103, 102), (98, 104, 99), (97, 102, 101), (69, 102, 97), (98, 99, 81), (105, 108, 106), (105, 107, 108), (74, 113, 103), (284, 127, 128), (129, 130, 127), (132, 133, 134), (122, 284, 128), (126, 128, 125), (132, 134, 122), (128, 127, 130), (109, 107, 129), (109, 129, 110), (116, 117, 131), (119, 135, 117), (118, 114, 115), (123, 284, 122), (141, 109, 142), (137, 106, 141), (137, 141, 138), (135, 148, 136), (135, 119, 148), (148, 144, 146), (119, 144, 148), (144, 143, 146), (95, 88, 140), (141, 108, 109), (87, 81, 106), (152, 154, 156), (155, 164, 158), (149, 154, 152), (164, 155, 156), (157, 154, 161), (163, 165, 166), (161, 168, 165), (168, 167, 165), (150, 154, 149), (156, 157, 164), (150, 151, 154), (23, 171, 170), (168, 169, 179), (172, 171, 173), (153, 158, 340), (163, 166, 184), (167, 189, 184), (185, 187, 191), (187, 186, 192), (187, 192, 193), (190, 219, 189), (186, 187, 185), (182, 185, 191), (158, 182, 340), (340, 182, 191), (173, 31, 196), (178, 201, 198), (199, 196, 198), (180, 181, 204), (180, 204, 205), (188, 180, 206), (205, 209, 206), (180, 205, 206), (210, 211, 204), (212, 203, 211), (213, 274, 217), (274, 214, 217), (209, 215, 195), (209, 207, 216), (206, 209, 208), (211, 203, 217), (205, 211, 207), (219, 218, 194), (195, 500, 219), (158, 163, 182), (31, 173, 171), (175, 197, 174), (175, 176, 197), (168, 180, 188), (160, 20, 170), (161, 159, 169), (167, 206, 190), (190, 208, 195), (168, 188, 167), (221, 223, 222), (222, 220, 224), (177, 225, 178), (229, 230, 228), (231, 233, 235), (228, 234, 232), (224, 220, 231), (230, 237, 238), (246, 244, 243), (238, 243, 240), (246, 245, 248), (244, 248, 249), (249, 248, 247), (245, 92, 247), (225, 227, 254), (258, 261, 260), (257, 269, 262), (258, 233, 259), (266, 261, 269), (267, 264, 263), (265, 269, 257), (272, 255, 275), (276, 277, 278), (273, 282, 274), (275, 124, 273), (264, 285, 263), (266, 270, 268), (266, 269, 270), (290, 291, 289), (222, 223, 251), (226, 227, 225), (242, 262, 234), (241, 292, 242), (291, 292, 241), (228, 230, 238), (34, 295, 294), (298, 297, 299), (301, 302, 296), (301, 300, 302), (299, 305, 306), (297, 305, 299), (296, 302, 305), (50, 46, 307), (310, 308, 45), (314, 312, 313), (315, 318, 316), (320, 348, 321), (317, 319, 321), (323, 322, 324), (317, 321, 322), (318, 317, 322), (332, 309, 330), (328, 334, 331), (327, 328, 326), (304, 326, 328), (333, 334, 332), (331, 335, 338), (310, 340, 330), (346, 347, 343), (333, 341, 334), (335, 343, 338), (304, 329, 306), (336, 348, 320), (349, 348, 354), (354, 356, 350), (355, 527, 359), (358, 364, 363), (362, 360, 364), (354, 338, 355), (309, 326, 304), (311, 306, 336), (321, 348, 349), (300, 309, 303), (303, 309, 304), (295, 307, 301), (55, 298, 312), (338, 347, 355), (366, 365, 316), (316, 318, 366), (369, 366, 370), (369, 370, 371), (372, 529, 122), (372, 394, 373), (376, 380, 379), (374, 376, 379), (377, 380, 376), (323, 384, 383), (389, 391, 390), (387, 397, 398), (396, 399, 393), (396, 393, 392), (392, 394, 391), (380, 382, 401), (390, 380, 401), (370, 388, 371), (122, 374, 372), (374, 379, 372), (391, 380, 390), (368, 402, 403), (405, 403, 406), (406, 404, 407), (402, 371, 404), (403, 404, 406), (136, 417, 422), (136, 422, 416), (378, 416, 418), (147, 410, 422), (423, 424, 420), (410, 423, 422), (423, 420, 422), (419, 425, 382), (371, 381, 404), (414, 423, 410), (405, 406, 408), (432, 433, 492), (432, 446, 434), (361, 436, 435), (428, 427, 437), (360, 439, 440), (438, 440, 439), (438, 439, 456), (436, 440, 438), (433, 434, 439), (443, 444, 446), (444, 445, 447), (445, 444, 442), (457, 448, 459), (431, 449, 445), (453, 454, 447), (449, 450, 452), (446, 448, 457), (447, 454, 448), (458, 463, 462), (435, 436, 460), (437, 427, 461), (438, 460, 436), (450, 462, 430), (455, 463, 459), (353, 435, 427), (426, 428, 431), (449, 428, 437), (387, 385, 426), (387, 431, 397), (400, 432, 399), (402, 369, 371), (378, 418, 382), (453, 464, 454), (430, 455, 465), (453, 429, 464), (468, 469, 470), (14, 1, 3, 0), (475, 466, 477), (467, 470, 474), (475, 477, 476), (467, 474, 477), (471, 480, 479), (469, 479, 470), (469, 471, 479), (214, 481, 487), (485, 486, 484), (485, 487, 488), (487, 483, 488), (493, 525, 490), (490, 489, 491), (494, 495, 497), (494, 497, 496), (485, 494, 486), (481, 483, 487), (490, 525, 483), (487, 485, 484), (485, 495, 494), (500, 499, 218), (499, 471, 469), (468, 499, 469), (502, 473, 503), (511, 506, 515), (508, 509, 510), (476, 509, 475), (512, 513, 514), (511, 510, 512), (511, 512, 514), (505, 515, 345), (503, 473, 508), (506, 514, 507), (505, 511, 515), (476, 512, 510), (521, 520, 527), (492, 360, 493), (519, 493, 523), (524, 526, 513), (525, 526, 524), (526, 522, 521), (495, 525, 497), (498, 497, 524), (471, 472, 480), (486, 496, 472), (500, 484, 501), (517, 507, 527), (498, 524, 513), (514, 513, 507), (517, 527, 516), (282, 528, 481), (489, 482, 528), (393, 491, 489), (55, 52, 54), (307, 46, 45), (72, 55, 312), (133, 136, 375), (134, 374, 122), (143, 144, 405), (119, 403, 144), (143, 408, 145), (148, 146, 417), (148, 417, 136), (191, 193, 467), (215, 216, 484), (217, 214, 487), (207, 487, 216), (215, 484, 500), (194, 218, 468), (5, 20, 6), (23, 28, 171), (32, 174, 68), (345, 516, 346), (523, 362, 358), (493, 360, 362), (220, 80, 229), (229, 79, 230), (80, 79, 229), (285, 110, 127), (284, 285, 127), (237, 85, 82), (84, 85, 237), (250, 96, 95), (245, 90, 92), (90, 245, 83), (139, 138, 291), (289, 291, 138), (79, 84, 230), (140, 250, 95), (66, 69, 97), (75, 113, 74), (77, 78, 113), (75, 77, 113), (203, 256, 202), (201, 252, 212), (202, 274, 213), (175, 197, 223), (366, 318, 322), (426, 325, 353), (352, 361, 435), (364, 440, 361), (481, 528, 482), (529, 528, 124)])
me_sphere_002.materials.append(mat_material_002)
me_sphere_002.use_remesh_preserve_volume = False
me_sphere_002.use_remesh_preserve_attributes = False
me_sphere_002.use_mirror_vertex_groups = False
me_sphere_002.update()

# ---- curves / text
cu_surfsphere_005 = bpy.data.curves.new('SurfSphere.005', 'CURVE')
cu_surfsphere_005.dimensions = '3D'
_sp = cu_surfsphere_005.splines.new('NURBS'); _sp.points.add(39)
_sp.points.foreach_set('co', [0.0, 0.0, -1.0, 1.0, -1.0, 0.0, -1.0, 0.7071, -1.0, 0.0, 0.0, 1.0, -1.958, 0.0, 1.663, 0.7071, 0.0, 0.0, 1.0, 1.0, 0.0, 0.0, -1.0, 0.3536, -1.0, -1.0, -1.0, 0.25, -1.0, -1.0, 0.0, 0.3536, -1.0, -1.0, 1.0, 0.25, 0.0, 0.0, 1.0, 0.3536, 0.0, 0.0, -1.0, 1.0, 0.0, -1.0, -1.0, 0.7071, 0.0, -1.0, 0.0, 1.0, 0.0, -1.0, 1.0, 0.7071, 0.0, 0.0, 1.0, 1.0, 0.0, 0.0, -1.0, 0.3536, 1.0, -1.0, -1.0, 0.25, 1.0, -1.0, 0.0, 0.3536, 1.0, -1.0, 1.0, 0.25, 0.0, 0.0, 1.0, 0.3536, 0.0, 0.0, -1.0, 1.0, 1.0, 0.0, -1.0, 0.7071, 1.0, 0.0, 0.0, 1.0, 1.471, -0.1173, 4.08, 0.7071, 0.0, 0.0, 1.0, 1.0, 0.0, 0.0, -1.0, 0.3536, 1.0, 1.0, -1.0, 0.25, 1.0, 1.0, 0.0, 0.3536, 1.0, 1.0, 1.0, 0.25, 0.0, 0.0, 1.0, 0.3536, 0.0, 0.0, -1.0, 1.0, 0.0, 1.0, -1.0, 0.7071, 0.0, 1.0, 0.0, 1.0, 0.0, 1.0, 1.0, 0.7071, 0.0, 0.0, 1.0, 1.0, 0.0, 0.0, -1.0, 0.3536, -1.0, 1.0, -1.0, 0.25, -1.0, 1.0, 0.0, 0.3536, -1.0, 1.0, 1.0, 0.25, 0.0, 0.0, 1.0, 0.3536])
_sp.points.foreach_set('radius', [0.0, 0.0, 0.0, 0.0, 0.0, 0.0, 0.0, 0.0, 0.0, 0.0, 0.0, 0.0, 0.0, 0.0, 0.0, 0.0, 0.0, 0.0, 0.0, 0.0, 0.0, 0.0, 0.0, 0.0, 0.0, 0.0, 0.0, 0.0, 0.0, 0.0, 0.0, 0.0, 0.0, 0.0, 0.0, 0.0, 0.0, 0.0, 0.0, 0.0])
_sp.order_u = 3
_sp.resolution_u = 4
_sp.resolution_v = 4
_sp.use_cyclic_v = True
_sp.use_endpoint_u = True
_sp.use_bezier_u = True
cu_surfsphere_005.materials.append(mat_corps_001)
cu_surfsphere_005.use_path_clamp = True
cu_surfsphere_005.bevel_resolution = 0
cu_surfsphere_005.resolution_u = 4
cu_surfsphere_005.resolution_v = 4
cu_surfsphere_005.fill_mode = 'HALF'
cu_surfsphere_006 = bpy.data.curves.new('SurfSphere.006', 'CURVE')
cu_surfsphere_006.dimensions = '3D'
_sp = cu_surfsphere_006.splines.new('NURBS'); _sp.points.add(39)
_sp.points.foreach_set('co', [0.0, 0.0, -1.0, 1.0, -1.0, 0.0, -1.0, 0.7071, -1.0, 0.0, 0.0, 1.0, -1.0, 0.0, 1.0, 0.7071, 0.0, 0.0, 1.0, 1.0, 0.0, 0.0, -1.0, 0.3536, -1.0, -1.0, -1.0, 0.25, -1.0, -1.0, 0.0, 0.3536, -1.0, -1.0, 1.0, 0.25, 0.0, 0.0, 1.0, 0.3536, 0.0, 0.0, -1.0, 1.0, 0.0, -1.0, -1.0, 0.7071, 0.0, -1.0, 0.0, 1.0, 0.0, -1.0, 1.0, 0.7071, 0.0, 0.0, 1.0, 1.0, 0.0, 0.0, -1.0, 0.3536, 1.0, -1.0, -1.0, 0.25, 1.0, -1.0, 0.0, 0.3536, 1.0, -1.0, 1.0, 0.25, 0.0, 0.0, 1.0, 0.3536, 0.0, 0.0, -1.0, 1.0, 1.0, 0.0, -1.0, 0.7071, 1.0, 0.0, 0.0, 1.0, 1.0, 0.0, 1.0, 0.7071, 0.0, 0.0, 1.0, 1.0, 0.0, 0.0, -1.0, 0.3536, 1.0, 1.0, -1.0, 0.25, 1.0, 1.0, 0.0, 0.3536, 1.0, 1.0, 1.0, 0.25, 0.0, 0.0, 1.0, 0.3536, 0.0, 0.0, -1.0, 1.0, 0.0, 1.0, -1.0, 0.7071, 0.0, 1.0, 0.0, 1.0, 0.0, 1.0, 1.0, 0.7071, 0.0, 0.0, 1.0, 1.0, 0.0, 0.0, -1.0, 0.3536, -1.0, 1.0, -1.0, 0.25, -1.0, 1.0, 0.0, 0.3536, -1.0, 1.0, 1.0, 0.25, 0.0, 0.0, 1.0, 0.3536])
_sp.points.foreach_set('radius', [0.0, 0.0, 0.0, 0.0, 0.0, 0.0, 0.0, 0.0, 0.0, 0.0, 0.0, 0.0, 0.0, 0.0, 0.0, 0.0, 0.0, 0.0, 0.0, 0.0, 0.0, 0.0, 0.0, 0.0, 0.0, 0.0, 0.0, 0.0, 0.0, 0.0, 0.0, 0.0, 0.0, 0.0, 0.0, 0.0, 0.0, 0.0, 0.0, 0.0])
_sp.order_u = 3
_sp.resolution_u = 4
_sp.resolution_v = 4
_sp.use_cyclic_v = True
_sp.use_endpoint_u = True
_sp.use_bezier_u = True
cu_surfsphere_006.materials.append(mat_yeux_blancs_001)
cu_surfsphere_006.use_path_clamp = True
cu_surfsphere_006.bevel_resolution = 0
cu_surfsphere_006.resolution_u = 4
cu_surfsphere_006.resolution_v = 4
cu_surfsphere_006.fill_mode = 'HALF'
cu_surfsphere_007 = bpy.data.curves.new('SurfSphere.007', 'CURVE')
cu_surfsphere_007.dimensions = '3D'
_sp = cu_surfsphere_007.splines.new('NURBS'); _sp.points.add(39)
_sp.points.foreach_set('co', [0.0, 0.0, -1.0, 1.0, -1.0, 0.0, -1.0, 0.7071, -1.0, 0.0, 0.0, 1.0, -1.0, 0.0, 1.0, 0.7071, 0.0, 0.0, 1.0, 1.0, 0.0, 0.0, -1.0, 0.3536, -1.0, -1.0, -1.0, 0.25, -1.0, -1.0, 0.0, 0.3536, -1.0, -1.0, 1.0, 0.25, 0.0, 0.0, 1.0, 0.3536, 0.0, 0.0, -1.0, 1.0, 0.0, -1.0, -1.0, 0.7071, 0.0, -1.0, 0.0, 1.0, 0.0, -1.0, 1.0, 0.7071, 0.0, 0.0, 1.0, 1.0, 0.0, 0.0, -1.0, 0.3536, 1.0, -1.0, -1.0, 0.25, 1.0, -1.0, 0.0, 0.3536, 1.0, -1.0, 1.0, 0.25, 0.0, 0.0, 1.0, 0.3536, 0.0, 0.0, -1.0, 1.0, 1.0, 0.0, -1.0, 0.7071, 1.0, 0.0, 0.0, 1.0, 1.0, 0.0, 1.0, 0.7071, 0.0, 0.0, 1.0, 1.0, 0.0, 0.0, -1.0, 0.3536, 1.0, 1.0, -1.0, 0.25, 1.0, 1.0, 0.0, 0.3536, 1.0, 1.0, 1.0, 0.25, 0.0, 0.0, 1.0, 0.3536, 0.0, 0.0, -1.0, 1.0, 0.0, 1.0, -1.0, 0.7071, 0.0, 1.0, 0.0, 1.0, 0.0, 1.0, 1.0, 0.7071, 0.0, 0.0, 1.0, 1.0, 0.0, 0.0, -1.0, 0.3536, -1.0, 1.0, -1.0, 0.25, -1.0, 1.0, 0.0, 0.3536, -1.0, 1.0, 1.0, 0.25, 0.0, 0.0, 1.0, 0.3536])
_sp.points.foreach_set('radius', [0.0, 0.0, 0.0, 0.0, 0.0, 0.0, 0.0, 0.0, 0.0, 0.0, 0.0, 0.0, 0.0, 0.0, 0.0, 0.0, 0.0, 0.0, 0.0, 0.0, 0.0, 0.0, 0.0, 0.0, 0.0, 0.0, 0.0, 0.0, 0.0, 0.0, 0.0, 0.0, 0.0, 0.0, 0.0, 0.0, 0.0, 0.0, 0.0, 0.0])
_sp.order_u = 3
_sp.resolution_u = 4
_sp.resolution_v = 4
_sp.use_cyclic_v = True
_sp.use_endpoint_u = True
_sp.use_bezier_u = True
cu_surfsphere_007.materials.append(mat_yeux_blancs_001)
cu_surfsphere_007.use_path_clamp = True
cu_surfsphere_007.bevel_resolution = 0
cu_surfsphere_007.resolution_u = 4
cu_surfsphere_007.resolution_v = 4
cu_surfsphere_007.fill_mode = 'HALF'
cu_surfsphere_008 = bpy.data.curves.new('SurfSphere.008', 'CURVE')
cu_surfsphere_008.dimensions = '3D'
_sp = cu_surfsphere_008.splines.new('NURBS'); _sp.points.add(39)
_sp.points.foreach_set('co', [0.0, 0.0, -1.0, 1.0, -1.0, 0.0, -1.0, 0.7071, -1.0, 0.0, 0.0, 1.0, -1.0, 0.0, 1.0, 0.7071, 0.0, 0.0, 1.0, 1.0, 0.0, 0.0, -1.0, 0.3536, -1.0, -1.0, -1.0, 0.25, -1.0, -1.0, 0.0, 0.3536, -1.0, -1.0, 1.0, 0.25, 0.0, 0.0, 1.0, 0.3536, 0.0, 0.0, -1.0, 1.0, 0.0, -1.0, -1.0, 0.7071, 0.0, -1.0, 0.0, 1.0, 0.0, -1.0, 1.0, 0.7071, 0.0, 0.0, 1.0, 1.0, 0.0, 0.0, -1.0, 0.3536, 1.0, -1.0, -1.0, 0.25, 1.0, -1.0, 0.0, 0.3536, 1.0, -1.0, 1.0, 0.25, 0.0, 0.0, 1.0, 0.3536, 0.0, 0.0, -1.0, 1.0, 1.0, 0.0, -1.0, 0.7071, 1.0, 0.0, 0.0, 1.0, 1.0, 0.0, 1.0, 0.7071, 0.0, 0.0, 1.0, 1.0, 0.0, 0.0, -1.0, 0.3536, 1.0, 1.0, -1.0, 0.25, 1.0, 1.0, 0.0, 0.3536, 1.0, 1.0, 1.0, 0.25, 0.0, 0.0, 1.0, 0.3536, 0.0, 0.0, -1.0, 1.0, 0.0, 1.0, -1.0, 0.7071, 0.0, 1.0, 0.0, 1.0, 0.0, 1.0, 1.0, 0.7071, 0.0, 0.0, 1.0, 1.0, 0.0, 0.0, -1.0, 0.3536, -1.0, 1.0, -1.0, 0.25, -1.0, 1.0, 0.0, 0.3536, -1.0, 1.0, 1.0, 0.25, 0.0, 0.0, 1.0, 0.3536])
_sp.points.foreach_set('radius', [0.0, 0.0, 0.0, 0.0, 0.0, 0.0, 0.0, 0.0, 0.0, 0.0, 0.0, 0.0, 0.0, 0.0, 0.0, 0.0, 0.0, 0.0, 0.0, 0.0, 0.0, 0.0, 0.0, 0.0, 0.0, 0.0, 0.0, 0.0, 0.0, 0.0, 0.0, 0.0, 0.0, 0.0, 0.0, 0.0, 0.0, 0.0, 0.0, 0.0])
_sp.order_u = 3
_sp.resolution_u = 4
_sp.resolution_v = 4
_sp.use_cyclic_v = True
_sp.use_endpoint_u = True
_sp.use_bezier_u = True
cu_surfsphere_008.materials.append(mat_yeux_noirs_001)
cu_surfsphere_008.use_path_clamp = True
cu_surfsphere_008.bevel_resolution = 0
cu_surfsphere_008.resolution_u = 4
cu_surfsphere_008.resolution_v = 4
cu_surfsphere_008.fill_mode = 'HALF'
cu_surfsphere_009 = bpy.data.curves.new('SurfSphere.009', 'CURVE')
cu_surfsphere_009.dimensions = '3D'
_sp = cu_surfsphere_009.splines.new('NURBS'); _sp.points.add(39)
_sp.points.foreach_set('co', [0.0, 0.0, -1.0, 1.0, -1.0, 0.0, -1.0, 0.7071, -1.0, 0.0, 0.0, 1.0, -1.0, 0.0, 1.0, 0.7071, 0.0, 0.0, 1.0, 1.0, 0.0, 0.0, -1.0, 0.3536, -1.0, -1.0, -1.0, 0.25, -1.0, -1.0, 0.0, 0.3536, -1.0, -1.0, 1.0, 0.25, 0.0, 0.0, 1.0, 0.3536, 0.0, 0.0, -1.0, 1.0, 0.0, -1.0, -1.0, 0.7071, 0.0, -1.0, 0.0, 1.0, 0.0, -1.0, 1.0, 0.7071, 0.0, 0.0, 1.0, 1.0, 0.0, 0.0, -1.0, 0.3536, 1.0, -1.0, -1.0, 0.25, 1.0, -1.0, 0.0, 0.3536, 1.0, -1.0, 1.0, 0.25, 0.0, 0.0, 1.0, 0.3536, 0.0, 0.0, -1.0, 1.0, 1.0, 0.0, -1.0, 0.7071, 1.0, 0.0, 0.0, 1.0, 1.0, 0.0, 1.0, 0.7071, 0.0, 0.0, 1.0, 1.0, 0.0, 0.0, -1.0, 0.3536, 1.0, 1.0, -1.0, 0.25, 1.0, 1.0, 0.0, 0.3536, 1.0, 1.0, 1.0, 0.25, 0.0, 0.0, 1.0, 0.3536, 0.0, 0.0, -1.0, 1.0, 0.0, 1.0, -1.0, 0.7071, 0.0, 1.0, 0.0, 1.0, 0.0, 1.0, 1.0, 0.7071, 0.0, 0.0, 1.0, 1.0, 0.0, 0.0, -1.0, 0.3536, -1.0, 1.0, -1.0, 0.25, -1.0, 1.0, 0.0, 0.3536, -1.0, 1.0, 1.0, 0.25, 0.0, 0.0, 1.0, 0.3536])
_sp.points.foreach_set('radius', [0.0, 0.0, 0.0, 0.0, 0.0, 0.0, 0.0, 0.0, 0.0, 0.0, 0.0, 0.0, 0.0, 0.0, 0.0, 0.0, 0.0, 0.0, 0.0, 0.0, 0.0, 0.0, 0.0, 0.0, 0.0, 0.0, 0.0, 0.0, 0.0, 0.0, 0.0, 0.0, 0.0, 0.0, 0.0, 0.0, 0.0, 0.0, 0.0, 0.0])
_sp.order_u = 3
_sp.resolution_u = 4
_sp.resolution_v = 4
_sp.use_cyclic_v = True
_sp.use_endpoint_u = True
_sp.use_bezier_u = True
cu_surfsphere_009.materials.append(mat_yeux_noirs_001)
cu_surfsphere_009.use_path_clamp = True
cu_surfsphere_009.bevel_resolution = 0
cu_surfsphere_009.resolution_u = 4
cu_surfsphere_009.resolution_v = 4
cu_surfsphere_009.fill_mode = 'HALF'

# ---- objects
ob_cube_002 = bpy.data.objects.new('Cube.002', me_cube_001)
ob_cube = bpy.data.objects.new('Cube', me_cube)
ob_lamp = bpy.data.objects.new('Lamp', light_lamp)
ob_camera = bpy.data.objects.new('Camera', cam_camera)
ob_cube_001 = bpy.data.objects.new('Cube.001', me_cube_002)
ob_cube_003 = bpy.data.objects.new('Cube.003', me_cube_004)
ob_sphere = bpy.data.objects.new('Sphere', me_sphere)
ob_sphere_001 = bpy.data.objects.new('Sphere.001', me_sphere_001)
ob_sphere_002 = bpy.data.objects.new('Sphere.002', me_sphere_002)
ob_surfsphere = bpy.data.objects.new('SurfSphere', cu_surfsphere_005)
ob_surfsphere_001 = bpy.data.objects.new('SurfSphere.001', cu_surfsphere_006)
ob_surfsphere_002 = bpy.data.objects.new('SurfSphere.002', cu_surfsphere_007)
ob_surfsphere_003 = bpy.data.objects.new('SurfSphere.003', cu_surfsphere_008)
ob_surfsphere_004 = bpy.data.objects.new('SurfSphere.004', cu_surfsphere_009)

# ---- transforms, parenting, visibility, modifiers, constraints
ob_cube_002.location = (0.0, 0.0, 0.0)
ob_cube_002.scale = (4.87, 5.426, 0.1422)
ob_cube_002.lineart.crease_threshold = 0.0
ob_cube.location = (0.3493, -0.01308, 0.6453)
ob_cube.scale = (0.4809, 0.4809, 0.4809)
ob_cube.lock_rotations_4d = False
ob_cube.empty_display_type = 'ARROWS'
ob_cube.lineart.crease_threshold = 0.0
ob_lamp.location = (3.459, -1.221, 4.075)
ob_lamp.rotation_euler = (0.6503, 0.05522, 1.866)
ob_lamp.lock_rotations_4d = False
ob_lamp.empty_display_type = 'ARROWS'
ob_lamp.color = (0.0, 0.0, 0.0, 0.0)
ob_lamp.lineart.crease_threshold = 0.0
ob_camera.location = (6.993, -6.229, 3.786)
ob_camera.rotation_euler = (1.364, 0.03215, 0.7992)
ob_camera.lock_rotations_4d = False
ob_camera.empty_display_type = 'ARROWS'
ob_camera.color = (0.0, 0.0, 0.0, 0.0)
ob_camera.display_type = 'WIRE'
ob_camera.lineart.crease_threshold = 0.0
ob_cube_001.location = (-2.292, 4.456, 2.02)
ob_cube_001.rotation_euler = (0.0, -0.0, -1.343)
ob_cube_001.lock_rotations_4d = False
ob_cube_001.empty_display_type = 'ARROWS'
ob_cube_001.lineart.crease_threshold = 0.0
ob_cube_003.location = (-2.1, 3.476, 3.615)
ob_cube_003.rotation_euler = (-0.04776, -0.1842, -1.37)
ob_cube_003.scale = (0.07275, 0.07275, 0.07275)
ob_cube_003.lineart.crease_threshold = 0.0
ob_sphere.location = (-2.037, 3.438, 3.374)
ob_sphere.rotation_euler = (0.1747, -0.3498, -1.403)
ob_sphere.scale = (0.06178, 0.06534, 0.08331)
ob_sphere.lineart.crease_threshold = 0.0
ob_sphere_001.location = (-2.148, 3.41, 3.381)
ob_sphere_001.rotation_euler = (0.2892, 0.2206, -3.76)
ob_sphere_001.scale = (0.0646, 0.06831, 0.08711)
ob_sphere_001.lineart.crease_threshold = 0.0
ob_sphere_002.location = (-2.182, 3.762, 3.794)
ob_sphere_002.rotation_euler = (-0.004253, -0.1871, -1.323)
ob_sphere_002.scale = (0.1136, 0.1017, 0.095)
ob_sphere_002.lineart.crease_threshold = 0.0
ob_surfsphere.location = (-2.292, 4.456, 2.02)
ob_surfsphere.rotation_euler = (0.0, -0.0, -1.343)
ob_surfsphere.empty_image_offset = (0.0, 0.0)
ob_surfsphere.lineart.crease_threshold = 0.0
ob_surfsphere_001.location = (-2.176, 3.566, 3.795)
ob_surfsphere_001.rotation_euler = (0.0, -0.0, -1.343)
ob_surfsphere_001.scale = (0.07943, 0.07943, 0.07943)
ob_surfsphere_001.empty_image_offset = (0.0, 0.0)
ob_surfsphere_001.lineart.crease_threshold = 0.0
ob_surfsphere_002.location = (-2.072, 3.589, 3.796)
ob_surfsphere_002.rotation_euler = (0.0, -0.0, -1.343)
ob_surfsphere_002.scale = (0.07943, 0.07943, 0.07943)
ob_surfsphere_002.empty_image_offset = (0.0, 0.0)
ob_surfsphere_002.lineart.crease_threshold = 0.0
ob_surfsphere_003.location = (-2.058, 3.521, 3.799)
ob_surfsphere_003.rotation_euler = (0.0, -0.0, -1.343)
ob_surfsphere_003.scale = (0.02546, 0.02546, 0.02546)
ob_surfsphere_003.empty_image_offset = (0.0, 0.0)
ob_surfsphere_003.lineart.crease_threshold = 0.0
ob_surfsphere_004.location = (-2.162, 3.5, 3.799)
ob_surfsphere_004.rotation_euler = (0.0, -0.0, -1.343)
ob_surfsphere_004.scale = (0.02546, 0.02546, 0.02546)
ob_surfsphere_004.empty_image_offset = (0.0, 0.0)
ob_surfsphere_004.lineart.crease_threshold = 0.0

# ---- collection membership
col_collection_1.objects.link(ob_cube_002)
col_collection_1.objects.link(ob_cube)
col_collection_1.objects.link(ob_lamp)
col_collection_1.objects.link(ob_camera)
col_collection_1.objects.link(ob_cube_001)
col_collection_1.objects.link(ob_cube_003)
col_collection_1.objects.link(ob_sphere)
col_collection_1.objects.link(ob_sphere_001)
col_collection_1.objects.link(ob_sphere_002)
col_collection_1.objects.link(ob_surfsphere)
col_collection_1.objects.link(ob_surfsphere_001)
col_collection_1.objects.link(ob_surfsphere_002)
col_collection_1.objects.link(ob_surfsphere_003)
col_collection_1.objects.link(ob_surfsphere_004)

# ---- scene / render settings (as saved in the file)
scene.camera = ob_camera
scene.frame_start = 1; scene.frame_end = 250; scene.frame_set(1)
scene.render.engine = 'BLENDER_EEVEE_NEXT'
scene.render.resolution_percentage = 50
scene.render.dither_intensity = 0.0
scene.cycles.use_denoising = False
scene.cycles.samples = 10
scene.cycles.sampling_pattern = 'TABULATED_SOBOL'
scene.cycles.light_sampling_threshold = 0.0
scene.cycles.use_adaptive_sampling = False
scene.cycles.use_light_tree = False
scene.cycles.blur_glossy = 0.0
scene.cycles.pixel_filter_type = 'GAUSSIAN'
scene.cycles.sample_clamp_indirect = 0.0
scene.view_settings.view_transform = 'Standard'
bpy.context.view_layer.update()
